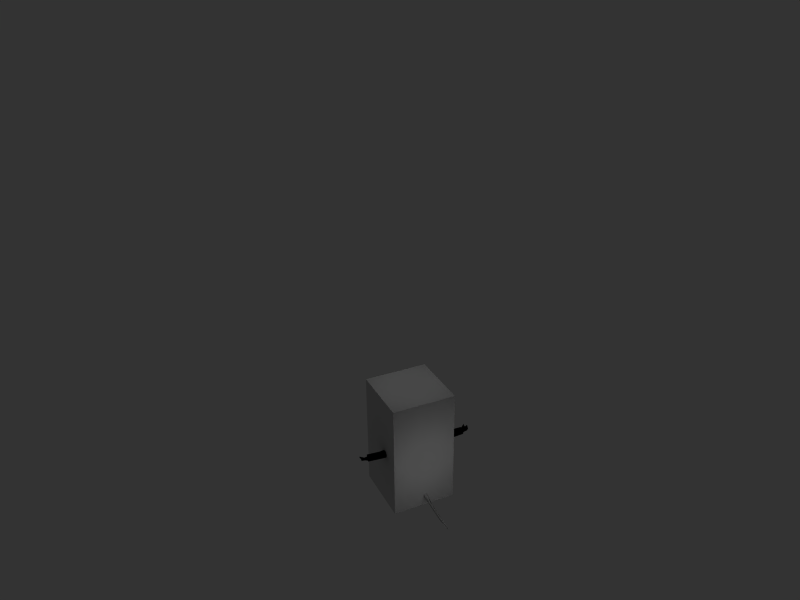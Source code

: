 # Source: rat_backup.blend  (saved by Blender 2.49.2; exported with 4.5.12 LTS)
import bpy
from mathutils import Matrix  # noqa: F401  (used for matrix-valued properties, if any)

bpy.ops.wm.read_factory_settings(use_empty=True)
scene = bpy.context.scene
scene.name = 'Scene'

# ---- collections
col_collection_1 = bpy.data.collections.new('Collection 1'); scene.collection.children.link(col_collection_1)

# ---- materials (node trees are filled in below, after node groups)
mat_nose = bpy.data.materials.new('Nose')
mat_nose.alpha_threshold = 0.0
mat_nose.diffuse_color = (0.0, 0.0, 0.0, 1.0)
mat_nose.roughness = 0.5
mat_nose.line_color = (0.0, 0.0, 0.0, 1.0)
mat_hand = bpy.data.materials.new('Hand')
mat_hand.alpha_threshold = 0.0
mat_hand.diffuse_color = (0.0, 0.0, 0.0, 1.0)
mat_hand.roughness = 0.5
mat_hand.line_color = (0.0, 0.0, 0.0, 1.0)
mat_coat = bpy.data.materials.new('Coat')
mat_coat.alpha_threshold = 0.0
mat_coat.diffuse_color = (0.0, 0.0, 0.0, 1.0)
mat_coat.roughness = 0.5
mat_coat.line_color = (0.0, 0.0, 0.0, 1.0)
mat_hat = bpy.data.materials.new('Hat')
mat_hat.alpha_threshold = 0.0
mat_hat.diffuse_color = (0.0, 0.0, 0.0, 1.0)
mat_hat.roughness = 0.5
mat_hat.line_color = (0.0, 0.0, 0.0, 1.0)
mat_buttons = bpy.data.materials.new('Buttons')
mat_buttons.alpha_threshold = 0.0
mat_buttons.diffuse_color = (0.0, 0.0, 0.0, 1.0)
mat_buttons.roughness = 0.5
mat_buttons.line_color = (0.0, 0.0, 0.0, 1.0)
mat_body = bpy.data.materials.new('Body')
mat_body.alpha_threshold = 0.0
mat_body.roughness = 0.5
mat_body.line_color = (0.0, 0.0, 0.0, 1.0)
mat_eyes = bpy.data.materials.new('Eyes')
mat_eyes.alpha_threshold = 0.0
mat_eyes.diffuse_color = (0.0, 0.0, 0.0, 1.0)
mat_eyes.roughness = 0.5
mat_eyes.line_color = (0.0, 0.0, 0.0, 1.0)
mat_teeth = bpy.data.materials.new('Teeth')
mat_teeth.alpha_threshold = 0.0
mat_teeth.diffuse_color = (1.0, 1.0, 1.0, 1.0)
mat_teeth.roughness = 0.5
mat_teeth.line_color = (0.0, 0.0, 0.0, 1.0)

# ---- material node trees

# ---- world
world_world = bpy.data.worlds.new('World'); scene.world = world_world
world_world.color = (0.2, 0.2, 0.2)
world_world.use_sun_shadow = False
world_world.sun_shadow_jitter_overblur = 0.0
world_world.cycles.sampling_method = 'MANUAL'
world_world.cycles.sample_map_resolution = 256

# ---- cameras
cam_camera = bpy.data.cameras.new('Camera')
cam_camera.passepartout_alpha = 0.2
cam_camera.clip_end = 100.0
cam_camera.lens = 35.0
cam_camera.ortho_scale = 7.314
cam_camera.show_passepartout = False
cam_camera.show_safe_areas = True
cam_camera.dof.focus_distance = 0.0
cam_camera.dof.aperture_fstop = 128.0

# ---- lights
light_lamp_002 = bpy.data.lights.new('Lamp.002', 'SPOT')
light_lamp_002.transmission_factor = 0.0
light_lamp_002.energy = 100.0
light_lamp_002.shadow_buffer_clip_start = 0.5
light_lamp_002.shadow_soft_size = 1.0
light_lamp_002.shadow_maximum_resolution = 0.006
light_lamp_002.use_absolute_resolution = True
light_lamp_002.cycles.use_multiple_importance_sampling = False
light_lamp = bpy.data.lights.new('Lamp', 'SPOT')
light_lamp.transmission_factor = 0.0
light_lamp.energy = 100.0
light_lamp.shadow_buffer_clip_start = 0.5
light_lamp.shadow_soft_size = 1.0
light_lamp.shadow_maximum_resolution = 0.006
light_lamp.use_absolute_resolution = True
light_lamp.cycles.use_multiple_importance_sampling = False
light_lamp_001 = bpy.data.lights.new('Lamp.001', 'SPOT')
light_lamp_001.transmission_factor = 0.0
light_lamp_001.energy = 100.0
light_lamp_001.shadow_buffer_clip_start = 0.5
light_lamp_001.shadow_soft_size = 1.0
light_lamp_001.shadow_maximum_resolution = 0.006
light_lamp_001.use_absolute_resolution = True
light_lamp_001.cycles.use_multiple_importance_sampling = False

# ---- meshes
me_cube = bpy.data.meshes.new('Cube')
me_cube.from_pydata([(1.232, 1.355, -1.011), (1.232, -1.355, -1.011), (-1.232, -1.355, -1.011), (-1.232, 1.355, -1.011), (1.232, 1.355, 1.011), (1.232, -1.355, 1.011), (-1.232, -1.355, 1.011), (-1.232, 1.355, 1.011)], [], [(0, 1, 2, 3), (4, 7, 6, 5), (0, 4, 5, 1), (1, 5, 6, 2), (2, 6, 7, 3), (4, 0, 3, 7)])
me_cube.use_remesh_preserve_volume = False
me_cube.use_remesh_preserve_attributes = False
me_cube.use_mirror_vertex_groups = False
me_cube.update()
me_rat = bpy.data.meshes.new('Rat')
me_rat.from_pydata([(-1.32, 0.1783, 0.04294), (-1.305, 0.2369, 0.01406), (-1.204, 0.26, 0.004878), (-1.255, 0.2138, 0.04305), (-1.26, 0.1891, 0.02847), (-1.173, 0.1902, 0.03807), (-1.183, 0.2256, 0.0001336), (-1.277, 0.2213, -0.0499), (-1.233, 0.2312, -0.04611), (-1.3, 0.2231, 0.009399), (-1.221, 0.228, -0.01841), (-1.31, 0.1694, 0.03104), (-1.312, 0.2332, -0.02019), (-1.23, 0.2521, -0.04653), (-1.28, 0.2469, -0.04493), (-1.248, 0.1492, 0.07498), (-1.228, 0.178, 0.03435), (-1.242, 0.1891, 0.04701), (-1.291, 0.2114, -0.024), (1.213, 0.1798, -0.07495), (1.213, 0.1553, -0.06912), (1.232, 0.133, -0.002053), (1.138, 0.2484, -0.04046), (1.204, 0.2216, -0.04063), (1.086, 0.1979, -0.06682), (1.133, 0.1162, -0.09918), (1.088, 0.2085, -0.08609), (1.114, 0.216, -0.03572), (1.243, 0.1382, 0.01145), (1.18, 0.141, -0.05438), (1.179, 0.209, -0.02362), (1.165, 0.2142, 0.01292), (1.188, 0.1922, -0.03208), (1.153, 0.215, -0.01718), (1.2, 0.1195, -0.0787), (1.135, 0.1845, -0.05112), (1.218, 0.1924, -0.005201), (1.224, 0.1846, -0.02088), (1.182, 0.2413, 0.01016), (1.146, 0.1246, -0.09551), (1.092, 0.2397, 0.0438), (1.139, 0.1179, -0.08956), (1.241, 0.1488, -0.01487), (1.153, 0.2127, -0.06026), (1.192, 0.1894, 0.007006), (0.3124, 0.1412, 0.03268), (0.2964, 0.2481, 0.07904), (0.3643, 0.3322, -0.1186), (1.081, 0.1631, 0.03206), (0.3045, 0.3175, 0.05538), (0.3764, 0.2626, -0.1536), (0.3329, 0.3673, -0.027), (0.3429, 0.1154, -0.05598), (0.3719, 0.171, -0.14), (1.099, 0.2858, 0.006752), (1.079, 0.1474, -0.04509), (1.097, 0.2703, -0.07026), (-0.3188, 0.19, 0.06743), (-0.3314, 0.1412, 0.03134), (-0.3843, 0.3322, -0.1195), (-1.153, 0.1788, 0.0383), (-0.3233, 0.3175, 0.05398), (-0.3967, 0.2626, -0.1545), (-0.3523, 0.3673, -0.0282), (-1.156, 0.2453, 0.06161), (-0.3625, 0.1154, -0.0571), (-0.3921, 0.171, -0.1409), (-1.158, 0.3081, 0.0119), (-1.153, 0.1623, -0.04219), (-1.155, 0.2254, -0.09205), (-1.157, 0.2918, -0.06845), (-0.08473, 0.6845, -0.9394), (-0.3261, 0.6485, -0.6306), (-0.256, 0.5952, -1.228), (0.5175, 0.1188, -0.5568), (0.5769, 0.117, -1.222), (-0.5408, 0.12, -0.5778), (-0.2771, -0.3917, -0.5808), (-0.4004, -0.3514, -0.9796), (-0.5984, 0.1664, -1.22), (-0.06193, 0.575, 0.0915), (0.1207, 0.4762, 0.1867), (0.09541, 0.6899, -1.199), (0.4724, 0.489, -1.209), (-0.2172, -0.3655, -0.3761), (0.3127, 0.6188, -1.112), (-0.2791, -0.1185, 0.4079), (-0.289, -0.1889, 0.2088), (-0.3395, 0.02813, 0.05662), (0.3741, -0.3563, -0.9824), (0.2753, -0.384, -0.7755), (0.4012, -0.2219, -0.7169), (-0.5354, 0.5162, -0.6939), (-0.5011, 0.4829, -1.208), (0.1733, 0.3032, 0.3838), (-0.2, -0.2885, -0.0388), (0.191, -0.3677, -0.3985), (0.2507, -0.007519, 0.2249), (0.3895, 0.3651, -0.1803), (0.1872, 0.6727, -0.5444), (-0.4498, -0.28, -1.241), (0.4179, -0.3332, -1.228), (-0.1852, 0.5742, 0.09949), (-0.1959, 0.375, 0.3869), (0.4761, 0.502, -0.6769), (-0.01048, 0.4213, 0.384), (0.2398, -0.1087, 0.421), (0.1928, -0.304, -0.09784), (-0.006259, 0.6856, -0.7345), (0.2132, 0.1556, 0.4043), (-0.1131, 0.6816, -1.201), (-0.3013, -0.3814, -0.8057), (0.07459, 0.6808, -0.9335), (1.089, 0.2203, -0.03388), (1.09, 0.2248, 0.03271), (1.094, 0.2505, -0.05916), (1.094, 0.254, 0.02639), (-1.156, 0.2613, -0.06227), (-1.155, 0.2313, -0.07178), (-1.159, 0.2253, 0.04802), (-1.154, 0.2095, 0.04544), (-1.154, 0.2099, 0.01741), (-1.156, 0.2587, 0.02249), (-1.155, 0.228, -0.001901), (0.09326, 0.06847, 0.8074), (0.06926, 0.06324, 0.8627), (0.1312, 0.1092, 0.8293), (0.008964, 0.04073, 0.8568), (0.1486, 0.1595, 0.8565), (-0.07872, 0.08555, 0.9292), (0.1427, 0.2119, 0.8848), (-0.1211, 0.1218, 0.8369), (0.1145, 0.2583, 0.9099), (-0.007944, 0.1457, 0.9931), (0.06827, 0.2917, 0.9279), (-0.02167, 0.2154, 0.9867), (0.01102, 0.307, 0.9361), (-0.01237, 0.06263, 0.8049), (-0.04851, 0.3019, 0.9333), (0.08621, 0.175, 0.9572), (-0.1013, 0.277, 0.9199), (-0.117, 0.1044, 0.8664), (0.1209, 0.1348, 0.8827), (-0.1468, 0.2248, 0.8917), (0.1041, 0.108, 0.8294), (0.0386, 0.1582, 0.9895), (-0.1556, 0.1462, 0.8493), (-0.1208, 0.1971, 0.8912), (0.05083, 0.2722, 0.918), (-0.06, 0.05338, 0.8633), (-0.08986, 0.0597, 0.8026), (-0.004122, 0.07284, 0.9532), (-0.01904, 0.0385, 0.7912), (0.1122, 0.2233, 0.8912), (0.0405, 0.04365, 0.794), (-0.09471, 0.1593, 0.9603), (-0.1309, 0.09816, 0.8234), (-0.06642, 0.2511, 0.9444), (0.06549, 0.2435, 0.9471), (0.00173, 0.2657, 0.9524), (0.0793, 0.1009, 0.938), (-0.05459, 0.1313, 0.9783), (-0.08716, 0.2604, 0.9117), (0.01553, -0.2066, -0.6207), (-0.01422, -0.2094, -0.6503), (-0.009666, -0.2405, -0.6197), (-0.01422, -0.2039, -0.5911), (-0.04397, -0.2066, -0.6207), (0.02008, -0.1946, -0.4415), (-0.009666, -0.1998, -0.4708), (-0.009666, -0.236, -0.434), (-0.009666, -0.1893, -0.4122), (-0.03941, -0.1946, -0.4415), (0.01894, -0.1625, -0.2548), (-0.0108, -0.1689, -0.2838), (-0.0108, -0.2036, -0.2457), (-0.0108, -0.1561, -0.2258), (-0.04055, -0.1625, -0.2548), (0.02008, -0.1194, -0.08396), (-0.009666, -0.1258, -0.113), (-0.009666, -0.1605, -0.07489), (-0.009666, -0.113, -0.05492), (-0.03941, -0.1194, -0.08396), (-0.08649, -0.03481, 0.5662), (-0.08646, -0.07401, 0.4099), (0.07088, -0.01256, 0.555), (-0.01954, -0.07245, 0.4221), (0.007204, -0.07401, 0.4099), (-0.01978, -0.05309, 0.3973), (-0.09062, -0.05461, 0.3946), (-0.02279, -0.01256, 0.555), (0.007175, -0.03481, 0.5662), (0.003041, -0.05461, 0.3946), (-0.07972, -0.01073, 0.554), (0.07674, -0.03134, 0.5666), (-0.05263, -0.08456, 0.3855), (0.01395, -0.01073, 0.554), (0.07412, -0.07245, 0.4221), (0.04103, -0.08456, 0.3855), (0.07388, -0.05309, 0.3983), (-0.01693, -0.03134, 0.5666), (0.002048, -0.7167, 0.4875), (0.01259, -0.6949, 0.5627), (-0.004442, -0.6134, 0.584), (-0.04499, -0.7029, 0.4601), (0.0247, -0.5964, 0.4599), (-0.07581, -0.576, 0.5026), (-0.03633, -0.6747, 0.5837), (0.04625, -0.605, 0.528), (-0.04646, -0.7199, 0.5208), (-0.08356, -0.672, 0.4625), (0.04391, -0.6598, 0.5508), (-0.02928, -0.625, 0.4305), (-0.01502, -0.6733, 0.4333), (0.05153, -0.6668, 0.477), (-0.09313, -0.671, 0.5503), (-0.1884, -0.03912, 0.7038), (-0.236, -0.003727, 0.7093), (-0.1197, 0.02346, 0.7811), (-0.1894, -0.0002968, 0.7899), (-0.2663, 0.03954, 0.7505), (-0.1185, -0.03934, 0.7143), (-0.09429, 0.04445, 0.749), (-0.2533, 0.009365, 0.7599), (-0.214, 0.06659, 0.7817), (-0.1174, -0.02671, 0.7542), (-0.08208, 0.001409, 0.7102), (0.1755, -0.04813, 0.7242), (0.1021, 0.02346, 0.7834), (0.1717, -0.0002968, 0.7922), (0.2486, 0.03954, 0.7528), (0.1008, -0.03934, 0.7166), (0.0766, 0.04445, 0.7513), (0.2356, 0.009365, 0.7622), (0.1964, 0.06659, 0.784), (0.09968, -0.02671, 0.7565), (0.06439, 0.001409, 0.7125), (0.03025, 0.09995, 0.3731), (-0.176, 0.3824, 0.8132), (0.3404, 0.2012, 1.051), (0.2333, 0.3526, 0.4748), (-0.133, -0.2671, 0.5512), (-0.2939, 0.1646, 1.219), (-0.166, 0.4373, 0.4577), (0.3199, 0.2815, 0.7797), (-0.1125, 0.03965, 0.4638), (-0.07793, 0.08831, 0.5864), (0.02077, 0.1494, 0.8113), (0.09829, 0.2782, 0.855), (0.1034, 0.05618, 0.5648), (-0.3294, 0.3175, 0.7984), (-0.02358, 0.3849, 0.7686), (0.01776, -0.5697, 0.5206), (-0.368, 0.1953, 1.051), (0.2816, 0.2296, 0.5098), (0.3298, 0.1878, 0.8132), (0.04211, -0.1263, 0.5569), (0.03243, 0.34, 0.3668), (0.1244, 0.1329, 0.3827), (-0.3502, 0.1947, 0.8204), (-0.1189, -0.07867, 0.5101), (-0.09511, 0.4715, 0.5262), (-0.1007, 0.09083, 0.3741), (0.1331, -0.01817, 0.4957), (-0.1914, -0.1908, 0.6618), (-0.1149, 0.302, 0.8259), (-0.03482, -0.5678, 0.4796), (0.06321, 0.3177, 0.7911), (-0.2789, 0.2748, 0.4337), (0.1848, 0.4186, 0.6711), (-0.004059, 0.1206, 0.3675), (0.1369, 0.3709, 0.8248), (0.01639, 0.2273, 0.8095), (0.2253, 0.2139, 1.156), (-0.1649, 0.04974, 0.4334), (0.2305, 0.007201, 0.6041), (0.1474, -0.2991, 0.7259), (0.09221, -0.3284, 0.626), (-0.08615, -0.5829, 0.5534), (-0.2188, 0.1796, 0.8766), (-0.3623, 0.1293, 1.245), (0.3176, 0.1334, 1.263), (-0.02655, 0.2996, 0.345), (0.08467, -0.3493, 0.7633), (-0.2604, 0.3506, 0.451), (-0.3027, 0.08655, 0.6468), (0.1999, 0.1908, 0.8896), (0.09181, 0.04208, 0.478), (0.04312, -0.5297, 0.6333), (0.02821, -0.2982, 0.5743), (-0.2763, 0.2785, 1.107), (-0.1301, 0.2693, 0.8618), (0.2519, 0.2756, 1.12), (0.2184, -0.003727, 0.7116), (-0.004671, 0.2683, 0.8642), (0.1933, 0.2941, 0.3965), (-0.1149, -0.3497, 0.7572), (-0.1024, -0.6445, 0.5092), (-0.106, -0.5219, 0.6338), (-0.138, -0.01018, 0.2727), (-0.1247, -0.05425, 0.1881), (-0.01479, -0.03836, 0.2153), (0.09861, -0.08032, 0.09146), (-0.0031, -0.0459, 0.143), (-0.07913, -0.01457, 0.23), (0.1019, -0.01549, 0.2701), (-0.02797, -0.07045, 0.1526), (0.08998, -0.0547, 0.1882), (-0.1293, -0.07309, 0.0954), (-0.3139, 0.4012, -1.182), (-0.2975, -0.03171, -1.304), (-0.4158, 0.5004, -0.9345), (-0.4117, -0.2326, -1.27), (-0.4282, -0.02924, -1.265), (-0.4349, 0.1787, -1.091), (-0.3443, -0.2731, -1.245), (-0.4323, -0.06567, -0.7503), (-0.4055, 0.3766, -1.176), (0.4206, -0.03911, -0.6976), (0.4121, 0.1985, -1.074), (0.368, 0.3989, -1.161), (0.3843, -0.03397, -1.283), (0.3924, 0.4929, -0.9126), (0.2702, -0.2348, -1.248), (0.2537, -0.0315, -1.243), (0.2469, 0.1764, -1.07), (0.3375, -0.2754, -1.224), (0.2764, 0.3743, -1.154), (0.1454, 0.003964, -1.043), (-0.06204, -0.09349, -0.9626), (-0.04978, -0.2262, -0.8027), (-0.07938, 0.04548, 0.3155), (-0.02337, 0.1876, 0.409), (0.06189, 0.08223, 0.3512), (-0.005199, 0.2116, -1.109), (-0.2423, 0.2023, 0.1849), (-0.1072, 0.3238, 0.3267), (-0.2698, -0.01925, -0.1486), (-0.09316, -0.1435, -0.1023), (-0.001051, 0.4052, 0.1832), (0.2118, -0.1263, -0.8791), (0.1129, -0.2168, -0.5319), (0.2603, -0.1319, -0.5468), (0.2166, 0.1973, 0.1849), (0.06521, 0.285, 0.3731), (-0.1482, 0.1429, 0.3224), (0.07547, -0.02627, 0.2055), (-0.27, -0.1559, -0.5749), (0.266, 0.4981, -0.9133), (0.3512, 0.01817, -0.6026), (0.2781, -0.06311, -0.7238), (0.1819, 0.3564, -1.044), (0.2477, 0.1077, -0.9743), (0.3218, 0.07419, -0.9156), (0.399, 0.06934, -0.5148), (-0.171, 0.3956, -1.043), (-0.2697, 0.2008, -1.096), (-0.3205, -0.04684, -0.7297), (-0.2894, 0.5351, -0.9338), (-0.2646, -0.1056, -0.8753), (-0.05268, 0.4708, -1.01), (-0.02393, 1.397, -1.123), (-0.01823, 1.798, -1.129), (0.0001026, 0.7991, -1.106), (-0.007384, 1.432, -1.172), (-0.02647, 0.82, -1.057), (-0.06377, 0.9463, -1.133), (-0.05412, 0.512, -0.9289), (0.05127, 0.4959, -0.9483), (0.6978, 0.3035, -0.07771), (0.6979, 0.2567, -0.1027), (0.6976, 0.1576, -0.0332), (0.698, 0.195, -0.09303), (0.6974, 0.175, 0.02988), (0.6972, 0.2469, 0.06287), (0.6972, 0.2936, 0.04606), (0.6975, 0.3271, -0.01257), (0.803, 0.2983, -0.07419), (0.8031, 0.2556, -0.09697), (0.8028, 0.1652, -0.03355), (0.8032, 0.1993, -0.08817), (0.8024, 0.2467, 0.05415), (0.8026, 0.181, 0.02403), (0.8027, 0.3199, -0.01472), (0.8024, 0.2893, 0.0388), (-0.7317, 0.2565, -0.1147), (-0.732, 0.1868, -0.1038), (-0.7335, 0.2983, 0.0535), (-0.7328, 0.3362, -0.0128), (-0.7326, 0.1445, -0.03612), (-0.7338, 0.2013, 0.06429), (-0.732, 0.3095, -0.08645), (-0.7334, 0.1642, 0.03521), (-0.8294, 0.2552, -0.1006), (-0.8297, 0.1902, -0.09046), (-0.8305, 0.3296, -0.005533), (-0.8311, 0.2942, 0.05636), (-0.8302, 0.1507, -0.0273), (-0.8313, 0.2037, 0.06643), (-0.8297, 0.3046, -0.07429), (-0.831, 0.169, 0.03928), (-1.338, 0.1582, -0.0359), (-1.261, 0.2058, 0.001377), (0.5476, 0.1037, -1.224), (0.4431, 0.4756, -1.211), (0.06029, 0.6643, -0.9335), (0.09285, 0.6611, -1.201), (-0.08846, 0.6659, -0.9394), (-0.003733, 0.654, -0.7168), (-0.2355, 0.5803, -1.228), (-0.1097, 0.6549, -1.201), (-0.4806, 0.468, -1.208), (-0.5779, 0.1515, -1.22), (-0.3605, -0.3514, -0.9796), (-0.4196, -0.2874, -1.241), (-0.2487, -0.3917, -0.5808), (-0.1887, -0.3655, -0.3761), (-0.1715, -0.2885, -0.0388), (-0.2671, -0.3814, -0.8057), (-0.2606, -0.1889, 0.2088), (0.3285, -0.3677, -0.9824), (0.2297, -0.3954, -0.7755), (0.3804, -0.3455, -1.229), (0.1472, -0.3154, -0.09784), (0.1455, -0.3791, -0.3985), (-0.1665, 0.3477, 0.3884), (-0.005927, 0.3877, 0.3859), (0.2025, -0.09563, 0.4195), (0.1877, 0.1577, 0.4035), (0.1532, 0.2855, 0.3857), (-0.2446, -0.09912, 0.4073), (-0.4336, 0.0565, -0.9209), (-0.3646, 0.03536, -0.6058), (-0.256, 0.09154, 0.01815), (-0.1733, 0.353, 0.184), (0.125, 0.3603, 0.184), (0.2696, 0.1079, 0.08156), (0.4164, 0.0797, -0.8859), (-0.1556, 0.1508, 0.8402), (0.1486, 0.1641, 0.8473), (0.09326, 0.07306, 0.7982), (0.1145, 0.2629, 0.9007), (-0.1107, 0.2642, 0.9016), (0.01102, 0.3116, 0.9269), (-0.107, 0.08391, 0.8055), (-0.01904, 0.04309, 0.782), (0.1679, -0.0791, -0.1089), (0.3126, 0.03667, -0.1544)], [], [(361, 364, 362), (364, 366, 362), (366, 361, 362), (363, 364, 361), (366, 364, 363), (361, 366, 365), (363, 361, 365), (360, 366, 363), (366, 367, 365), (85, 82, 112), (85, 83, 82), (368, 363, 365), (73, 71, 110), (367, 366, 360), (99, 85, 112), (83, 85, 104), (360, 363, 368), (368, 365, 367), (71, 73, 72), (99, 104, 85), (99, 112, 108), (72, 108, 71), (72, 73, 93), (348, 322, 320), (320, 327, 348), (72, 99, 108), (408, 368, 367), (351, 408, 348), (351, 368, 408), (75, 83, 104), (355, 408, 367), (355, 358, 408), (351, 360, 368), (320, 322, 319), (355, 367, 360), (311, 358, 309), (351, 355, 360), (309, 317, 311), (72, 93, 92), (351, 348, 325), (327, 320, 324), (327, 324, 348), (309, 358, 356), (334, 355, 351), (358, 355, 356), (72, 80, 99), (99, 98, 104), (319, 321, 320), (93, 79, 92), (325, 348, 324), (317, 309, 313), (317, 313, 311), (324, 320, 321), (351, 325, 352), (74, 75, 104), (334, 359, 355), (334, 351, 328), (356, 310, 309), (355, 359, 356), (353, 325, 319), (63, 72, 92), (351, 352, 328), (314, 311, 313), (72, 102, 80), (99, 80, 81), (313, 309, 310), (99, 81, 98), (98, 74, 104), (325, 353, 352), (325, 326, 319), (329, 359, 334), (102, 72, 63), (334, 328, 329), (326, 321, 319), (76, 92, 79), (323, 325, 324), (328, 352, 353), (324, 321, 323), (314, 315, 356), (326, 325, 323), (315, 310, 356), (92, 59, 63), (56, 377, 383), (54, 56, 383), (51, 47, 98), (115, 56, 54), (74, 91, 75), (76, 59, 92), (369, 383, 377), (56, 378, 377), (312, 314, 313), (98, 50, 74), (81, 51, 98), (369, 376, 383), (115, 26, 56), (98, 47, 50), (353, 340, 328), (47, 51, 369), (369, 51, 376), (115, 54, 116), (26, 378, 56), (370, 369, 377), (43, 115, 22), (22, 115, 116), (323, 321, 326), (54, 383, 384), (370, 47, 369), (23, 22, 38), (22, 23, 43), (370, 377, 378), (376, 384, 383), (26, 115, 43), (105, 80, 102), (54, 40, 116), (38, 22, 40), (313, 310, 312), (23, 19, 43), (22, 116, 40), (50, 47, 370), (40, 54, 384), (38, 37, 23), (376, 375, 384), (30, 33, 27), (113, 24, 27), (51, 49, 376), (20, 19, 23), (101, 75, 91), (32, 23, 37), (26, 380, 378), (38, 40, 31), (356, 359, 316), (380, 370, 378), (23, 32, 20), (35, 30, 27), (36, 37, 38), (27, 114, 113), (33, 114, 27), (27, 24, 35), (43, 39, 26), (318, 350, 353), (32, 30, 35), (30, 44, 33), (81, 49, 51), (31, 114, 33), (105, 81, 80), (19, 34, 43), (31, 33, 44), (114, 31, 40), (376, 49, 375), (29, 35, 43), (24, 26, 25), (43, 35, 39), (55, 26, 24), (372, 50, 370), (350, 340, 353), (113, 55, 24), (31, 28, 38), (28, 36, 38), (40, 384, 381), (74, 50, 53), (42, 32, 37), (32, 35, 29), (375, 381, 384), (32, 21, 30), (20, 34, 19), (372, 370, 380), (35, 24, 41), (26, 55, 380), (43, 34, 29), (20, 32, 34), (328, 330, 329), (315, 314, 312), (113, 114, 48), (30, 21, 44), (39, 25, 26), (37, 36, 28), (44, 28, 31), (114, 40, 48), (34, 32, 29), (25, 41, 24), (42, 21, 32), (41, 39, 35), (37, 28, 42), (113, 48, 55), (40, 381, 48), (375, 374, 381), (354, 349, 318), (21, 28, 44), (53, 50, 372), (41, 25, 39), (312, 310, 315), (379, 372, 380), (380, 55, 379), (81, 46, 49), (21, 42, 28), (349, 350, 318), (102, 63, 103), (49, 46, 375), (375, 46, 374), (48, 381, 382), (48, 379, 55), (374, 373, 381), (76, 79, 78), (74, 53, 52), (371, 372, 379), (328, 340, 330), (48, 382, 379), (381, 373, 382), (103, 105, 102), (76, 62, 59), (382, 371, 379), (63, 59, 391), (349, 354, 342), (329, 330, 359), (79, 100, 78), (46, 373, 374), (373, 371, 382), (52, 53, 372), (81, 94, 46), (52, 372, 371), (94, 81, 105), (349, 342, 350), (61, 63, 388), (59, 62, 385), (357, 316, 359), (63, 391, 388), (350, 342, 340), (59, 385, 391), (66, 62, 76), (63, 61, 103), (45, 371, 373), (46, 45, 373), (388, 391, 399), (45, 52, 371), (62, 66, 385), (388, 399, 395), (61, 388, 387), (391, 393, 399), (336, 344, 339), (243, 261, 257), (101, 91, 89), (391, 385, 393), (387, 388, 395), (257, 261, 240), (74, 52, 97), (357, 359, 347), (261, 269, 240), (67, 395, 399), (282, 243, 257), (61, 57, 103), (393, 70, 399), (57, 61, 387), (340, 342, 341), (257, 240, 295), (387, 395, 396), (385, 66, 386), (385, 386, 393), (340, 341, 330), (67, 399, 70), (282, 257, 295), (74, 96, 91), (67, 396, 395), (282, 284, 243), (109, 45, 46), (330, 347, 359), (94, 109, 46), (88, 66, 76), (69, 70, 393), (393, 386, 394), (66, 65, 386), (295, 240, 254), (69, 393, 394), (390, 387, 396), (261, 238, 269), (432, 347, 337), (117, 70, 69), (243, 250, 261), (57, 387, 390), (89, 91, 90), (122, 70, 117), (240, 269, 244), (70, 64, 67), (52, 45, 97), (64, 396, 67), (336, 332, 344), (268, 284, 282), (117, 69, 118), (118, 13, 117), (282, 295, 258), (386, 389, 394), (2, 117, 13), (386, 65, 389), (122, 64, 70), (122, 117, 2), (390, 396, 398), (103, 57, 88), (163, 165, 164), (96, 74, 97), (118, 8, 13), (57, 392, 58), (284, 250, 243), (64, 398, 396), (335, 345, 336), (164, 165, 167), (343, 344, 333), (88, 65, 66), (58, 389, 65), (13, 8, 14), (240, 244, 254), (57, 390, 392), (68, 69, 394), (118, 10, 8), (12, 13, 14), (394, 389, 397), (2, 13, 1), (295, 254, 258), (118, 123, 6), (165, 163, 166), (118, 69, 68), (14, 8, 7), (118, 6, 10), (58, 392, 389), (238, 271, 269), (76, 78, 77), (165, 166, 167), (12, 1, 13), (88, 57, 58), (345, 332, 336), (68, 394, 397), (122, 2, 3), (118, 68, 123), (64, 122, 119), (390, 398, 400), (10, 18, 8), (8, 18, 7), (250, 238, 261), (392, 397, 389), (390, 400, 392), (88, 58, 65), (97, 45, 109), (6, 123, 121), (10, 6, 18), (1, 3, 2), (392, 400, 397), (262, 268, 282), (330, 338, 347), (1, 12, 9), (401, 14, 7), (123, 68, 121), (12, 14, 401), (402, 18, 6), (64, 119, 120), (333, 344, 332), (341, 338, 330), (119, 122, 17), (282, 258, 237), (60, 398, 64), (268, 250, 284), (121, 5, 6), (238, 251, 271), (60, 400, 398), (18, 402, 9), (122, 3, 17), (60, 397, 400), (270, 282, 237), (251, 267, 271), (7, 18, 401), (60, 64, 120), (91, 96, 90), (76, 84, 88), (120, 5, 121), (16, 402, 6), (9, 12, 401), (60, 68, 397), (120, 121, 60), (270, 262, 282), (121, 68, 60), (4, 9, 402), (5, 16, 6), (9, 401, 18), (9, 0, 1), (168, 170, 169), (169, 170, 172), (343, 333, 346), (269, 271, 292), (1, 0, 3), (170, 168, 171), (347, 338, 337), (16, 4, 402), (170, 171, 172), (15, 120, 119), (3, 4, 17), (4, 11, 9), (238, 265, 251), (4, 3, 11), (4, 16, 17), (251, 265, 267), (120, 15, 5), (11, 0, 9), (15, 119, 17), (269, 239, 244), (254, 244, 255), (3, 0, 11), (84, 76, 77), (5, 15, 16), (345, 337, 331), (331, 332, 345), (16, 15, 17), (173, 175, 174), (174, 175, 177), (175, 173, 176), (331, 333, 332), (341, 346, 338), (175, 176, 177), (258, 254, 275), (78, 111, 77), (337, 338, 331), (86, 103, 88), (262, 274, 268), (265, 294, 267), (258, 287, 237), (267, 294, 248), (269, 292, 239), (178, 180, 179), (271, 267, 273), (346, 333, 331), (179, 180, 182), (268, 259, 250), (245, 270, 237), (180, 178, 181), (180, 181, 182), (254, 255, 275), (270, 245, 262), (338, 346, 331), (106, 97, 109), (302, 307, 303), (248, 294, 272), (291, 294, 265), (303, 307, 305), (303, 306, 302), (244, 239, 255), (305, 301, 303), (250, 290, 238), (302, 306, 307), (303, 304, 308), (303, 301, 304), (307, 301, 305), (132, 134, 148), (308, 306, 303), (267, 248, 273), (134, 136, 162), (272, 294, 291), (258, 263, 287), (237, 287, 249), (136, 138, 162), (286, 248, 272), (134, 162, 148), (301, 307, 300), (299, 304, 301), (308, 304, 300), (300, 307, 306), (132, 148, 153), (237, 249, 246), (306, 308, 300), (237, 246, 245), (271, 273, 292), (299, 300, 304), (138, 140, 162), (285, 259, 268), (300, 299, 301), (245, 274, 262), (153, 130, 132), (107, 96, 97), (162, 159, 148), (148, 158, 153), (258, 275, 263), (148, 159, 158), (162, 157, 159), (140, 143, 162), (255, 239, 286), (279, 272, 291), (286, 272, 247), (128, 130, 153), (242, 265, 238), (234, 255, 286), (106, 107, 97), (159, 135, 158), (158, 139, 153), (88, 84, 95), (157, 135, 159), (162, 147, 157), (247, 272, 279), (162, 143, 147), (144, 128, 153), (230, 275, 255), (230, 255, 234), (247, 234, 286), (153, 139, 142), (153, 142, 144), (264, 268, 274), (281, 248, 286), (242, 291, 265), (259, 253, 250), (87, 88, 95), (135, 145, 158), (250, 253, 290), (126, 128, 144), (143, 146, 147), (158, 145, 139), (246, 260, 245), (192, 199, 198), (157, 155, 135), (290, 242, 238), (147, 155, 157), (192, 196, 199), (287, 256, 249), (197, 198, 199), (86, 88, 87), (196, 185, 199), (264, 285, 268), (198, 187, 192), (249, 256, 246), (194, 197, 199), (194, 199, 185), (189, 188, 195), (273, 248, 281), (232, 234, 247), (189, 193, 188), (186, 195, 188), (147, 146, 131), (193, 190, 188), (124, 126, 144), (187, 191, 192), (196, 192, 191), (230, 293, 275), (224, 247, 279), (194, 185, 196), (239, 281, 286), (195, 184, 189), (200, 186, 188), (200, 188, 190), (198, 197, 191), (292, 281, 239), (142, 139, 160), (198, 191, 187), (259, 224, 279), (222, 232, 247), (144, 142, 125), (233, 230, 234), (197, 194, 191), (131, 141, 147), (259, 279, 253), (135, 133, 145), (194, 196, 191), (189, 184, 183), (279, 291, 242), (193, 189, 183), (220, 259, 285), (200, 190, 193), (141, 155, 147), (131, 146, 156), (124, 144, 137), (139, 145, 160), (195, 186, 183), (155, 161, 135), (222, 247, 224), (184, 195, 183), (233, 293, 230), (292, 273, 281), (228, 234, 232), (161, 133, 135), (186, 200, 183), (200, 193, 183), (142, 160, 125), (229, 233, 234), (131, 156, 150), (246, 256, 260), (124, 137, 154), (220, 224, 259), (131, 150, 137), (245, 241, 274), (144, 127, 137), (229, 234, 228), (222, 236, 232), (228, 232, 236), (144, 125, 127), (137, 149, 131), (131, 149, 141), (154, 137, 152), (227, 293, 233), (141, 129, 155), (137, 150, 152), (151, 145, 133), (222, 226, 236), (145, 151, 160), (129, 161, 155), (217, 220, 285), (227, 233, 229), (263, 277, 287), (228, 236, 235), (218, 222, 224), (161, 151, 133), (125, 160, 151), (218, 226, 222), (137, 127, 149), (229, 228, 235), (141, 149, 129), (235, 236, 231), (125, 151, 127), (279, 242, 253), (129, 151, 161), (229, 235, 227), (223, 224, 220), (235, 231, 227), (127, 151, 149), (149, 151, 129), (260, 241, 245), (263, 275, 276), (219, 218, 224), (218, 225, 226), (223, 220, 217), (219, 224, 223), (287, 289, 256), (253, 280, 290), (225, 221, 226), (219, 225, 218), (216, 223, 217), (275, 293, 276), (217, 285, 264), (216, 219, 223), (221, 225, 216), (225, 219, 216), (280, 242, 290), (241, 264, 274), (227, 276, 293), (256, 289, 260), (253, 242, 280), (216, 217, 264), (287, 277, 289), (226, 283, 236), (231, 236, 283), (227, 231, 283), (289, 241, 260), (263, 276, 277), (221, 296, 226), (216, 296, 221), (216, 264, 296), (227, 283, 276), (226, 296, 283), (289, 266, 241), (278, 264, 241), (289, 277, 266), (277, 276, 252), (296, 264, 298), (276, 283, 288), (206, 241, 266), (277, 252, 266), (298, 264, 278), (206, 278, 241), (288, 283, 296), (276, 288, 252), (298, 288, 296), (266, 252, 205), (212, 266, 205), (212, 206, 266), (205, 252, 208), (203, 252, 288), (212, 205, 214), (205, 208, 214), (298, 203, 288), (252, 203, 208), (212, 210, 206), (278, 203, 298), (206, 297, 278), (212, 214, 213), (213, 210, 212), (206, 210, 297), (214, 208, 211), (208, 203, 211), (278, 207, 203), (278, 297, 215), (213, 214, 201), (204, 210, 213), (210, 215, 297), (214, 211, 202), (215, 207, 278), (204, 213, 201), (211, 203, 202), (214, 202, 201), (202, 203, 207), (204, 209, 210), (209, 215, 210), (201, 209, 204), (209, 207, 215), (201, 202, 209), (202, 207, 209), (316, 431, 356), (431, 314, 356), (412, 431, 414), (316, 418, 413), (357, 432, 316), (432, 357, 347), (335, 433, 345), (433, 337, 345), (335, 425, 430), (339, 434, 336), (434, 335, 336), (335, 434, 425), (339, 429, 426), (343, 435, 344), (435, 339, 344), (339, 435, 429), (346, 436, 343), (423, 427, 436), (318, 420, 421), (319, 437, 353), (437, 318, 353), (403, 422, 437), (322, 348, 404), (311, 314, 431), (319, 322, 437), (348, 408, 405), (348, 405, 406), (348, 406, 404), (358, 407, 408), (358, 409, 407), (407, 409, 410), (311, 411, 358), (411, 409, 358), (322, 404, 437), (404, 403, 437), (318, 437, 420), (437, 422, 420), (318, 421, 424), (318, 424, 354), (424, 423, 436), (337, 433, 417), (433, 419, 417), (337, 417, 416), (337, 416, 432), (416, 415, 432), (316, 432, 415), (316, 415, 418), (316, 413, 431), (413, 414, 431), (311, 431, 412), (311, 412, 411), (90, 96, 421), (96, 424, 421), (96, 107, 423), (96, 423, 424), (101, 89, 422), (89, 420, 422), (89, 90, 420), (90, 421, 420), (87, 95, 419), (95, 417, 419), (77, 111, 418), (77, 418, 415), (95, 84, 416), (95, 416, 417), (84, 77, 415), (84, 415, 416), (78, 100, 414), (78, 414, 413), (111, 78, 413), (111, 413, 418), (100, 79, 412), (100, 412, 414), (79, 93, 411), (79, 411, 412), (93, 73, 411), (73, 409, 411), (73, 110, 410), (73, 410, 409), (110, 71, 407), (110, 407, 410), (71, 108, 407), (108, 408, 407), (108, 112, 405), (108, 405, 408), (112, 82, 405), (82, 406, 405), (75, 101, 403), (101, 422, 403), (82, 83, 404), (82, 404, 406), (83, 75, 404), (75, 403, 404), (130, 128, 439), (134, 132, 441), (150, 156, 444), (143, 140, 442), (126, 124, 440), (138, 136, 443), (154, 152, 445), (163, 164, 166), (164, 167, 166), (168, 169, 171), (169, 172, 171), (178, 179, 181), (179, 182, 181), (173, 174, 176), (174, 177, 176), (440, 445, 441), (440, 441, 439), (441, 445, 444), (441, 444, 443), (438, 442, 444), (442, 443, 444), (152, 150, 445), (150, 444, 445), (136, 134, 443), (134, 441, 443), (132, 130, 441), (130, 439, 441), (140, 138, 442), (138, 443, 442), (128, 126, 439), (126, 440, 439), (146, 143, 438), (143, 442, 438), (124, 154, 440), (154, 445, 440), (156, 146, 438), (156, 438, 444), (343, 436, 427), (343, 427, 428), (343, 428, 429), (343, 429, 435), (339, 426, 434), (426, 425, 434), (335, 430, 419), (335, 419, 433), (94, 105, 426), (94, 426, 429), (103, 86, 430), (103, 430, 425), (109, 94, 429), (109, 429, 428), (106, 109, 427), (109, 428, 427), (105, 103, 425), (105, 425, 426), (107, 106, 427), (107, 427, 423), (86, 87, 419), (86, 419, 430), (342, 446, 341), (446, 346, 341), (436, 447, 424), (447, 354, 424), (354, 447, 342), (346, 446, 447), (346, 447, 436), (342, 447, 446)])
me_rat.polygons.foreach_set('use_smooth', [1, 1, 1, 1, 1, 1, 1, 1, 1, 1, 1, 1, 1, 1, 1, 1, 1, 1, 1, 1, 1, 1, 1, 1, 1, 1, 1, 1, 1, 1, 1, 1, 1, 1, 1, 1, 1, 1, 1, 1, 1, 1, 1, 1, 1, 1, 1, 1, 1, 1, 1, 1, 1, 1, 1, 1, 1, 1, 1, 1, 1, 1, 1, 1, 1, 1, 1, 1, 1, 1, 1, 1, 1, 1, 1, 1, 1, 1, 1, 1, 1, 1, 1, 1, 1, 1, 1, 1, 1, 1, 1, 1, 1, 1, 1, 1, 1, 1, 1, 1, 1, 1, 1, 1, 1, 1, 1, 1, 1, 1, 1, 1, 1, 1, 1, 1, 1, 1, 1, 1, 1, 1, 1, 1, 1, 1, 1, 1, 1, 1, 1, 1, 1, 1, 1, 1, 1, 1, 1, 1, 1, 1, 1, 1, 1, 1, 1, 1, 1, 1, 1, 1, 1, 1, 1, 1, 1, 1, 1, 1, 1, 1, 1, 1, 1, 1, 1, 1, 1, 1, 1, 1, 1, 1, 1, 1, 1, 1, 1, 1, 1, 1, 1, 1, 1, 1, 1, 1, 1, 1, 1, 1, 1, 1, 1, 1, 1, 1, 1, 1, 1, 1, 1, 1, 1, 1, 1, 1, 1, 1, 1, 1, 1, 1, 1, 1, 1, 1, 1, 1, 1, 1, 1, 1, 1, 1, 1, 1, 1, 1, 1, 1, 1, 1, 1, 1, 1, 1, 1, 1, 1, 1, 1, 1, 1, 1, 1, 1, 1, 1, 1, 1, 1, 1, 1, 1, 1, 1, 1, 1, 1, 1, 1, 1, 1, 1, 1, 1, 1, 1, 1, 1, 1, 1, 1, 1, 1, 1, 1, 1, 1, 1, 1, 1, 1, 1, 1, 1, 1, 1, 1, 1, 1, 1, 1, 1, 0, 1, 1, 1, 1, 1, 1, 0, 1, 1, 1, 1, 1, 1, 1, 1, 1, 1, 1, 1, 1, 0, 1, 1, 1, 1, 1, 1, 0, 1, 1, 1, 1, 1, 1, 1, 1, 1, 1, 1, 1, 1, 1, 1, 1, 1, 1, 1, 1, 1, 1, 1, 1, 1, 1, 1, 1, 1, 1, 1, 1, 1, 1, 1, 1, 1, 1, 1, 1, 1, 1, 1, 1, 1, 1, 1, 1, 1, 1, 1, 1, 1, 1, 1, 1, 0, 0, 1, 1, 1, 0, 1, 1, 0, 1, 1, 1, 1, 1, 1, 1, 1, 1, 1, 1, 1, 1, 1, 1, 1, 1, 1, 0, 0, 0, 1, 1, 0, 1, 1, 1, 1, 1, 1, 1, 1, 1, 0, 1, 1, 0, 1, 1, 0, 0, 1, 1, 1, 1, 1, 1, 1, 1, 1, 1, 1, 1, 1, 1, 1, 1, 1, 1, 1, 1, 1, 1, 1, 1, 1, 1, 1, 1, 1, 1, 1, 1, 1, 1, 1, 1, 1, 1, 1, 1, 1, 1, 1, 1, 1, 1, 1, 1, 1, 1, 1, 1, 1, 1, 1, 1, 1, 1, 1, 1, 1, 1, 1, 1, 1, 1, 1, 1, 1, 1, 1, 1, 1, 1, 1, 1, 1, 1, 1, 1, 1, 1, 1, 1, 1, 1, 1, 1, 1, 1, 1, 1, 1, 1, 1, 1, 1, 1, 1, 1, 1, 1, 1, 1, 1, 1, 1, 1, 1, 1, 1, 1, 1, 1, 1, 1, 1, 1, 1, 1, 1, 1, 1, 1, 1, 1, 1, 1, 1, 1, 1, 1, 1, 1, 1, 1, 1, 1, 1, 1, 1, 1, 1, 1, 1, 1, 1, 1, 1, 1, 1, 1, 1, 1, 1, 1, 1, 1, 1, 1, 1, 1, 1, 1, 1, 1, 1, 1, 1, 1, 1, 1, 1, 1, 1, 1, 1, 1, 1, 1, 1, 1, 1, 1, 1, 1, 1, 1, 1, 1, 1, 1, 1, 1, 1, 1, 1, 1, 1, 1, 1, 1, 1, 1, 1, 1, 1, 1, 1, 1, 1, 1, 1, 1, 1, 1, 1, 1, 1, 1, 1, 1, 1, 1, 1, 1, 1, 1, 1, 1, 1, 1, 1, 1, 1, 1, 1, 1, 1, 1, 1, 1, 1, 1, 1, 1, 1, 1, 1, 1, 1, 1, 1, 1, 1, 1, 1, 1, 1, 1, 1, 1, 1, 1, 1, 1, 1, 1, 1, 1, 1, 1, 1, 1, 1, 1, 1, 1, 1, 1, 1, 1, 1, 1, 1, 1, 1, 1, 1, 1, 1, 1, 1, 1, 1, 1, 1, 1, 1, 1, 1, 1, 1, 1, 1, 1, 1, 1, 1, 1, 1, 1, 1, 1, 1, 1, 1, 1, 1, 1, 1, 1, 1, 1, 1, 1, 1, 1, 1, 1, 1, 1, 1, 1, 1, 1, 1, 1, 1, 1, 1, 1, 1, 1, 1, 1, 1, 1, 1, 1, 1, 1, 1, 1, 1, 1, 1, 1, 1, 1, 1, 1, 1, 1, 1, 0, 0, 0, 0, 0, 0, 0, 0, 1, 1, 1, 1, 1, 1, 1, 1, 1, 1, 1, 1, 1, 1, 1, 1, 1, 1, 1, 1, 1, 1, 1, 1, 1, 1, 1, 1, 1, 1, 1, 1, 1, 1, 1, 1, 1, 1, 1, 1, 1, 1, 1, 1, 1, 1, 1, 1, 1, 1, 1, 1])
me_rat.polygons.foreach_set('material_index', [5, 5, 5, 5, 5, 5, 5, 5, 5, 2, 2, 5, 2, 5, 2, 2, 5, 5, 2, 2, 2, 2, 2, 5, 5, 2, 5, 5, 5, 2, 5, 5, 5, 5, 5, 5, 5, 5, 2, 5, 5, 5, 5, 5, 5, 2, 2, 5, 2, 5, 5, 5, 5, 5, 2, 5, 5, 5, 5, 5, 2, 5, 5, 2, 2, 5, 2, 2, 5, 5, 5, 2, 5, 5, 2, 5, 5, 5, 5, 5, 5, 2, 2, 2, 2, 1, 2, 2, 2, 2, 5, 2, 2, 2, 1, 2, 5, 2, 2, 1, 2, 2, 1, 1, 5, 2, 2, 1, 1, 2, 2, 1, 2, 1, 1, 5, 1, 1, 2, 2, 1, 2, 1, 1, 2, 1, 2, 1, 2, 1, 5, 2, 1, 1, 1, 1, 1, 1, 1, 5, 1, 1, 2, 1, 2, 1, 1, 1, 2, 1, 1, 1, 1, 2, 5, 1, 1, 1, 2, 2, 1, 1, 2, 1, 1, 2, 1, 2, 1, 1, 5, 5, 1, 1, 1, 1, 1, 1, 1, 1, 1, 1, 1, 1, 2, 2, 5, 1, 2, 1, 5, 2, 2, 2, 1, 5, 2, 2, 2, 2, 2, 2, 2, 2, 2, 5, 2, 2, 2, 2, 2, 2, 5, 5, 2, 2, 2, 2, 2, 2, 2, 5, 2, 2, 5, 2, 5, 2, 2, 2, 2, 2, 2, 2, 2, 2, 2, 2, 5, 5, 2, 2, 2, 5, 2, 5, 5, 2, 5, 2, 2, 2, 5, 5, 2, 2, 2, 5, 2, 5, 2, 2, 5, 2, 5, 2, 2, 2, 2, 2, 5, 2, 2, 5, 5, 2, 5, 2, 2, 2, 5, 2, 2, 2, 5, 5, 2, 1, 5, 2, 1, 2, 2, 1, 2, 2, 4, 2, 1, 2, 5, 2, 5, 4, 5, 2, 2, 1, 5, 2, 2, 1, 1, 2, 1, 5, 1, 4, 2, 1, 1, 2, 5, 2, 4, 1, 2, 5, 2, 1, 2, 2, 2, 1, 1, 5, 2, 2, 2, 2, 1, 1, 1, 2, 5, 5, 1, 1, 2, 1, 1, 2, 5, 5, 1, 5, 2, 5, 1, 5, 2, 1, 1, 2, 5, 5, 1, 2, 2, 2, 1, 1, 1, 2, 2, 5, 2, 1, 1, 1, 1, 4, 4, 5, 5, 1, 4, 5, 1, 4, 1, 1, 1, 5, 1, 1, 5, 1, 1, 1, 5, 5, 1, 2, 1, 5, 5, 1, 4, 4, 4, 5, 5, 4, 5, 2, 5, 2, 5, 5, 5, 5, 5, 4, 5, 5, 4, 5, 5, 4, 4, 5, 5, 5, 2, 4, 5, 5, 4, 4, 5, 4, 5, 4, 4, 4, 4, 3, 4, 5, 3, 5, 5, 5, 3, 5, 3, 4, 4, 4, 4, 3, 5, 4, 5, 5, 4, 3, 5, 4, 5, 3, 2, 3, 3, 5, 3, 3, 3, 5, 5, 5, 3, 5, 5, 2, 3, 3, 2, 3, 3, 5, 3, 3, 5, 5, 5, 3, 3, 5, 5, 5, 5, 2, 3, 5, 3, 3, 3, 5, 7, 3, 5, 3, 7, 5, 7, 2, 7, 5, 7, 5, 7, 7, 7, 5, 5, 7, 7, 3, 7, 3, 7, 7, 5, 5, 7, 5, 7, 7, 7, 7, 5, 3, 7, 5, 5, 3, 6, 7, 3, 5, 3, 7, 7, 5, 7, 5, 7, 3, 3, 3, 3, 7, 3, 5, 7, 6, 5, 6, 3, 7, 7, 3, 6, 3, 5, 3, 5, 3, 5, 3, 6, 5, 6, 3, 3, 3, 3, 6, 3, 3, 3, 5, 3, 3, 5, 6, 5, 6, 6, 3, 3, 6, 3, 6, 3, 6, 3, 5, 3, 6, 6, 6, 3, 3, 5, 5, 6, 6, 6, 6, 5, 5, 6, 6, 6, 5, 5, 6, 6, 6, 5, 5, 5, 5, 5, 5, 5, 5, 5, 5, 5, 5, 5, 5, 5, 5, 5, 5, 5, 5, 5, 5, 5, 5, 5, 5, 5, 5, 5, 5, 0, 0, 0, 0, 5, 0, 0, 5, 0, 0, 5, 0, 0, 0, 0, 0, 0, 0, 0, 0, 0, 0, 0, 0, 0, 0, 0, 0, 0, 0, 0, 0, 0, 0, 5, 5, 2, 2, 5, 5, 5, 5, 2, 5, 5, 2, 2, 5, 5, 2, 5, 2, 2, 5, 5, 2, 2, 5, 5, 2, 2, 2, 2, 2, 2, 2, 2, 2, 2, 2, 2, 2, 2, 2, 2, 2, 2, 2, 2, 2, 2, 2, 2, 2, 2, 2, 2, 2, 2, 2, 2, 2, 2, 2, 2, 2, 2, 2, 2, 2, 2, 2, 2, 2, 2, 2, 2, 2, 2, 2, 2, 2, 2, 2, 2, 2, 2, 2, 2, 2, 2, 2, 2, 2, 2, 2, 2, 3, 3, 3, 3, 3, 3, 3, 4, 4, 4, 4, 4, 4, 4, 4, 3, 3, 3, 3, 3, 3, 3, 3, 3, 3, 3, 3, 3, 3, 3, 3, 3, 3, 3, 3, 3, 3, 2, 2, 2, 2, 2, 2, 2, 2, 2, 2, 2, 2, 2, 2, 2, 2, 2, 2, 2, 2, 2, 2, 5, 5, 2, 2, 5, 5, 5, 5])
_uv = me_rat.uv_layers.new(name='UVTex')
_uv.uv.foreach_set('vector', [0.7541, 0.9425, 0.7358, 0.8367, 0.75, 0.9938, 0.8024, 0.9035, 0.7996, 0.7898, 0.788, 0.9794, 0.7996, 0.7898, 0.7908, 0.8921, 0.788, 0.9794, 0.7415, 0.789, 0.7358, 0.8367, 0.7541, 0.9425, 0.7333, 0.6887, 0.7358, 0.8367, 0.7415, 0.789, 0.7908, 0.8921, 0.7996, 0.7898, 0.7799, 0.7654, 0.7415, 0.789, 0.7541, 0.9425, 0.7582, 0.8618, 0.7557, 0.6967, 0.7333, 0.6887, 0.7415, 0.789, 0.7996, 0.7898, 0.7815, 0.6971, 0.7799, 0.7654, 0.1516, 0.03954, 0.161, 0.02814, 0.1598, 0.06294, 0.1516, 0.03954, 0.1346, 0.02683, 0.161, 0.02814, 0.7416, 0.7897, 0.7415, 0.789, 0.7582, 0.8618, 0.3171, 0.03229, 0.3291, 0.0711, 0.3287, 0.036, 0.7815, 0.6971, 0.7996, 0.7898, 0.8025, 0.691, 0.1587, 0.114, 0.1516, 0.03954, 0.1598, 0.06294, 0.1346, 0.02683, 0.1516, 0.03954, 0.1363, 0.09659, 0.7557, 0.6967, 0.7415, 0.789, 0.7416, 0.7897, 0.7416, 0.7897, 0.7582, 0.8618, 0.758, 0.7897, 0.3291, 0.0711, 0.3171, 0.03229, 0.3229, 0.1147, 0.1587, 0.114, 0.1363, 0.09659, 0.1516, 0.03954, 0.1587, 0.114, 0.1598, 0.06294, 0.1631, 0.09224, 0.3115, 0.3552, 0.3066, 0.3431, 0.3197, 0.3159, 0.3229, 0.1147, 0.3171, 0.03229, 0.302, 0.035, 0.759, 0.5768, 0.8082, 0.5781, 0.8009, 0.5472, 0.8009, 0.5472, 0.7693, 0.5399, 0.759, 0.5768, 0.3229, 0.1147, 0.3275, 0.1242, 0.3292, 0.09863, 0.67, 0.6218, 0.6864, 0.5747, 0.655, 0.5795, 0.7253, 0.5331, 0.67, 0.6218, 0.759, 0.5768, 0.7253, 0.5331, 0.6864, 0.5747, 0.67, 0.6218, 0.08585, 0.02512, 0.1346, 0.02683, 0.1363, 0.09659, 0.6202, 0.5448, 0.67, 0.6218, 0.655, 0.5795, 0.6202, 0.5448, 0.5868, 0.587, 0.67, 0.6218, 0.7253, 0.5331, 0.6554, 0.5672, 0.6864, 0.5747, 0.8923, 0.4178, 0.9593, 0.3924, 0.9157, 0.4718, 0.6202, 0.5448, 0.655, 0.5795, 0.6554, 0.5672, 0.5403, 0.576, 0.5868, 0.587, 0.5776, 0.5465, 0.7253, 0.5331, 0.6202, 0.5448, 0.6554, 0.5672, 0.5776, 0.5465, 0.5504, 0.5391, 0.5403, 0.576, 0.3229, 0.1147, 0.302, 0.035, 0.3065, 0.1041, 0.7253, 0.5331, 0.759, 0.5768, 0.7426, 0.4658, 0.7693, 0.5399, 0.8009, 0.5472, 0.7624, 0.4362, 0.7693, 0.5399, 0.7624, 0.4362, 0.759, 0.5768, 0.5776, 0.5465, 0.5868, 0.587, 0.5827, 0.4903, 0.6696, 0.49, 0.6202, 0.5448, 0.7253, 0.5331, 0.5868, 0.587, 0.6202, 0.5448, 0.5827, 0.4903, 0.3229, 0.1147, 0.3144, 0.2096, 0.3275, 0.1242, 0.1587, 0.114, 0.1184, 0.1617, 0.1363, 0.09659, 0.9157, 0.4718, 0.8594, 0.5346, 0.8923, 0.4178, 0.302, 0.035, 0.2595, 0.03338, 0.3065, 0.1041, 0.7426, 0.4658, 0.759, 0.5768, 0.7624, 0.4362, 0.5504, 0.5391, 0.5776, 0.5465, 0.5436, 0.4183, 0.9034, 0.6266, 0.8813, 0.7273, 0.9632, 0.5905, 0.7624, 0.4362, 0.8009, 0.5472, 0.7856, 0.4169, 0.7253, 0.5331, 0.7426, 0.4658, 0.729, 0.462, 0.08609, 0.1123, 0.08585, 0.02512, 0.1363, 0.09659, 0.6696, 0.49, 0.615, 0.4576, 0.6202, 0.5448, 0.6696, 0.49, 0.7253, 0.5331, 0.7144, 0.4282, 0.5827, 0.4903, 0.5652, 0.421, 0.5776, 0.5465, 0.6202, 0.5448, 0.615, 0.4576, 0.5827, 0.4903, 0.5959, 0.06287, 0.5679, 0.06051, 0.5648, 0.02165, 0.2865, 0.1935, 0.3229, 0.1147, 0.3065, 0.1041, 0.7253, 0.5331, 0.729, 0.462, 0.7144, 0.4282, 0.9243, 0.6757, 0.9632, 0.5905, 0.8813, 0.7273, 0.3229, 0.1147, 0.3142, 0.2106, 0.3144, 0.2096, 0.3275, 0.1242, 0.3144, 0.2096, 0.3169, 0.2177, 0.5436, 0.4183, 0.5776, 0.5465, 0.5652, 0.421, 0.1587, 0.114, 0.1329, 0.2098, 0.1184, 0.1617, 0.1184, 0.1617, 0.08609, 0.1123, 0.1363, 0.09659, 0.7426, 0.4658, 0.7403, 0.4268, 0.729, 0.462, 0.5679, 0.06051, 0.5311, 0.01999, 0.5648, 0.02165, 0.632, 0.4353, 0.615, 0.4576, 0.6696, 0.49, 0.3142, 0.2106, 0.3229, 0.1147, 0.2865, 0.1935, 0.6696, 0.49, 0.7144, 0.4282, 0.632, 0.4353, 0.8753, 0.5997, 0.8594, 0.5346, 0.9157, 0.4718, 0.2533, 0.1197, 0.3065, 0.1041, 0.2595, 0.03338, 0.7516, 0.3571, 0.7426, 0.4658, 0.7624, 0.4362, 0.7144, 0.4282, 0.729, 0.462, 0.7403, 0.4268, 0.7624, 0.4362, 0.7856, 0.4169, 0.7516, 0.3571, 0.5384, 0.3117, 0.5368, 0.2812, 0.5834, 0.278, 0.5311, 0.01999, 0.5679, 0.06051, 0.5313, 0.06252, 0.5686, 0.3457, 0.5652, 0.421, 0.5827, 0.4903, 0.3065, 0.1041, 0.2817, 0.1812, 0.2865, 0.1935, 0.3605, 0.5056, 0.3606, 0.4181, 0.353, 0.419, 0.3543, 0.5036, 0.3605, 0.5056, 0.353, 0.419, 0.1187, 0.1818, 0.1141, 0.1698, 0.1184, 0.1617, 0.2718, 0.3451, 0.2754, 0.343, 0.2783, 0.3572, 0.08609, 0.1123, 0.04141, 0.09135, 0.08585, 0.02512, 0.2533, 0.1197, 0.2817, 0.1812, 0.3065, 0.1041, 0.3619, 0.3869, 0.353, 0.419, 0.3606, 0.4181, 0.3605, 0.5056, 0.3718, 0.4189, 0.3606, 0.4181, 0.88, 0.7778, 0.9243, 0.6757, 0.8813, 0.7273, 0.1184, 0.1617, 0.1049, 0.1652, 0.08609, 0.1123, 0.1329, 0.2098, 0.1187, 0.1818, 0.1184, 0.1617, 0.3619, 0.3869, 0.3536, 0.3879, 0.353, 0.419, 0.2718, 0.3451, 0.264, 0.3401, 0.2754, 0.343, 0.1184, 0.1617, 0.1141, 0.1698, 0.1049, 0.1652, 0.7403, 0.4268, 0.7342, 0.3894, 0.7144, 0.4282, 0.3642, 0.2865, 0.3528, 0.2787, 0.3619, 0.3869, 0.3619, 0.3869, 0.3528, 0.2787, 0.3536, 0.3879, 0.2718, 0.3451, 0.2783, 0.3572, 0.2724, 0.3609, 0.3762, 0.5047, 0.3718, 0.4189, 0.3605, 0.5056, 0.3742, 0.3877, 0.3619, 0.3869, 0.3606, 0.4181, 0.2763, 0.4021, 0.2822, 0.4046, 0.2799, 0.4069, 0.2799, 0.4069, 0.2822, 0.4046, 0.2779, 0.4172, 0.7516, 0.3571, 0.7856, 0.4169, 0.7803, 0.3493, 0.4739, 0.2824, 0.4762, 0.3628, 0.4709, 0.3638, 0.3742, 0.3877, 0.3642, 0.2865, 0.3619, 0.3869, 0.2757, 0.4068, 0.2799, 0.4069, 0.2732, 0.4152, 0.2799, 0.4069, 0.2757, 0.4068, 0.2763, 0.4021, 0.3742, 0.3877, 0.3606, 0.4181, 0.3718, 0.4189, 0.4799, 0.3916, 0.4709, 0.3638, 0.4762, 0.3628, 0.2744, 0.3957, 0.2822, 0.4046, 0.2763, 0.4021, 0.2937, 0.2489, 0.3144, 0.2096, 0.3142, 0.2106, 0.2783, 0.3572, 0.2698, 0.3641, 0.2724, 0.3609, 0.2732, 0.4152, 0.2799, 0.4069, 0.2726, 0.4221, 0.5436, 0.4183, 0.5652, 0.421, 0.5485, 0.3577, 0.2757, 0.4068, 0.2743, 0.4043, 0.2763, 0.4021, 0.2799, 0.4069, 0.2779, 0.4172, 0.2726, 0.4221, 0.3822, 0.2914, 0.3642, 0.2865, 0.3742, 0.3877, 0.4647, 0.2852, 0.4739, 0.2824, 0.4709, 0.3638, 0.2732, 0.4152, 0.2739, 0.4082, 0.2757, 0.4068, 0.4799, 0.3916, 0.4741, 0.3926, 0.4709, 0.3638, 0.2644, 0.403, 0.2651, 0.4083, 0.2612, 0.4045, 0.2579, 0.4066, 0.2636, 0.3921, 0.2612, 0.4045, 0.4954, 0.4907, 0.4871, 0.4999, 0.4799, 0.3916, 0.2724, 0.4052, 0.2743, 0.4043, 0.2757, 0.4068, 0.02853, 0.02391, 0.08585, 0.02512, 0.04141, 0.09135, 0.2703, 0.4051, 0.2757, 0.4068, 0.2739, 0.4082, 0.3762, 0.5047, 0.3851, 0.421, 0.3718, 0.4189, 0.2732, 0.4152, 0.2726, 0.4221, 0.268, 0.4134, 0.5834, 0.278, 0.6184, 0.2668, 0.6216, 0.3192, 0.3851, 0.421, 0.3742, 0.3877, 0.3718, 0.4189, 0.2757, 0.4068, 0.2703, 0.4051, 0.2724, 0.4052, 0.2696, 0.3981, 0.2644, 0.403, 0.2612, 0.4045, 0.2724, 0.41, 0.2739, 0.4082, 0.2732, 0.4152, 0.2612, 0.4045, 0.2607, 0.4136, 0.2579, 0.4066, 0.2651, 0.4083, 0.2607, 0.4136, 0.2612, 0.4045, 0.2612, 0.4045, 0.2636, 0.3921, 0.2696, 0.3981, 0.2763, 0.4021, 0.2724, 0.3986, 0.2744, 0.3957, 0.6581, 0.0179, 0.6505, 0.07226, 0.5959, 0.06287, 0.2703, 0.4051, 0.2644, 0.403, 0.2696, 0.3981, 0.2644, 0.403, 0.2674, 0.4078, 0.2651, 0.4083, 0.1329, 0.2098, 0.1121, 0.1926, 0.1187, 0.1818, 0.268, 0.4134, 0.2607, 0.4136, 0.2651, 0.4083, 0.2937, 0.2489, 0.3169, 0.2177, 0.3144, 0.2096, 0.2743, 0.4043, 0.2721, 0.4044, 0.2763, 0.4021, 0.268, 0.4134, 0.2651, 0.4083, 0.2674, 0.4078, 0.2607, 0.4136, 0.268, 0.4134, 0.2726, 0.4221, 0.4799, 0.3916, 0.4871, 0.4999, 0.4741, 0.3926, 0.2712, 0.402, 0.2696, 0.3981, 0.2763, 0.4021, 0.2636, 0.3921, 0.2744, 0.3957, 0.2689, 0.3949, 0.2763, 0.4021, 0.2696, 0.3981, 0.2724, 0.3986, 0.2527, 0.3477, 0.264, 0.3401, 0.262, 0.3436, 0.3887, 0.39, 0.3822, 0.2914, 0.3742, 0.3877, 0.6505, 0.07226, 0.6052, 0.09759, 0.5959, 0.06287, 0.2662, 0.3497, 0.2527, 0.3477, 0.262, 0.3436, 0.268, 0.4134, 0.2705, 0.4085, 0.2732, 0.4152, 0.2705, 0.4085, 0.2724, 0.41, 0.2732, 0.4152, 0.4647, 0.2852, 0.4709, 0.3638, 0.4617, 0.3645, 0.08609, 0.1123, 0.1049, 0.1652, 0.09293, 0.167, 0.2708, 0.4067, 0.2703, 0.4051, 0.2739, 0.4082, 0.2703, 0.4051, 0.2696, 0.3981, 0.2712, 0.402, 0.4741, 0.3926, 0.4617, 0.3645, 0.4709, 0.3638, 0.2703, 0.4051, 0.2681, 0.4054, 0.2644, 0.403, 0.2724, 0.4052, 0.2721, 0.4044, 0.2743, 0.4043, 0.3887, 0.39, 0.3742, 0.3877, 0.3851, 0.421, 0.2696, 0.3981, 0.2636, 0.3921, 0.2665, 0.3959, 0.3762, 0.5047, 0.3896, 0.5051, 0.3851, 0.421, 0.2763, 0.4021, 0.2721, 0.4044, 0.2712, 0.402, 0.2724, 0.4052, 0.2703, 0.4051, 0.2721, 0.4044, 0.7144, 0.4282, 0.6563, 0.3596, 0.632, 0.4353, 0.8861, 0.7879, 0.9243, 0.6757, 0.88, 0.7778, 0.2662, 0.3497, 0.267, 0.3621, 0.2556, 0.3619, 0.2644, 0.403, 0.2681, 0.4054, 0.2674, 0.4078, 0.2724, 0.3986, 0.2689, 0.3949, 0.2744, 0.3957, 0.2739, 0.4082, 0.2724, 0.41, 0.2705, 0.4085, 0.2674, 0.4078, 0.2705, 0.4085, 0.268, 0.4134, 0.267, 0.3621, 0.2698, 0.3641, 0.2556, 0.3619, 0.2721, 0.4044, 0.2703, 0.4051, 0.2712, 0.402, 0.2689, 0.3949, 0.2665, 0.3959, 0.2636, 0.3921, 0.2708, 0.4067, 0.2681, 0.4054, 0.2703, 0.4051, 0.2665, 0.3959, 0.2724, 0.3986, 0.2696, 0.3981, 0.2739, 0.4082, 0.2705, 0.4085, 0.2708, 0.4067, 0.2662, 0.3497, 0.2556, 0.3619, 0.2527, 0.3477, 0.4647, 0.2852, 0.4617, 0.3645, 0.447, 0.2892, 0.4741, 0.3926, 0.4639, 0.3934, 0.4617, 0.3645, 0.7114, 0.02615, 0.6858, 0.04439, 0.6581, 0.0179, 0.2681, 0.4054, 0.2705, 0.4085, 0.2674, 0.4078, 0.4038, 0.2934, 0.3822, 0.2914, 0.3887, 0.39, 0.2665, 0.3959, 0.2689, 0.3949, 0.2724, 0.3986, 0.5485, 0.3577, 0.5652, 0.421, 0.5686, 0.3457, 0.3911, 0.4236, 0.3887, 0.39, 0.3851, 0.421, 0.3851, 0.421, 0.3896, 0.5051, 0.3911, 0.4236, 0.1329, 0.2098, 0.103, 0.1957, 0.1121, 0.1926, 0.2681, 0.4054, 0.2708, 0.4067, 0.2705, 0.4085, 0.6858, 0.04439, 0.6505, 0.07226, 0.6581, 0.0179, 0.3142, 0.2106, 0.2865, 0.1935, 0.2875, 0.2492, 0.4871, 0.4999, 0.4722, 0.5032, 0.4741, 0.3926, 0.4741, 0.3926, 0.4722, 0.5032, 0.4639, 0.3934, 0.447, 0.2892, 0.4617, 0.3645, 0.4457, 0.3651, 0.447, 0.2892, 0.4403, 0.3648, 0.4411, 0.2894, 0.4639, 0.3934, 0.4465, 0.3941, 0.4617, 0.3645, 0.2533, 0.1197, 0.2595, 0.03338, 0.1947, 0.06624, 0.08609, 0.1123, 0.09293, 0.167, 0.08564, 0.178, 0.3954, 0.3929, 0.3887, 0.39, 0.3911, 0.4236, 0.7144, 0.4282, 0.7342, 0.3894, 0.6563, 0.3596, 0.447, 0.2892, 0.4457, 0.3651, 0.4403, 0.3648, 0.4617, 0.3645, 0.4465, 0.3941, 0.4457, 0.3651, 0.2875, 0.2492, 0.2937, 0.2489, 0.3142, 0.2106, 0.2533, 0.1197, 0.2724, 0.1765, 0.2817, 0.1812, 0.4457, 0.3651, 0.4406, 0.3937, 0.4403, 0.3648, 0.4106, 0.2355, 0.4012, 0.23, 0.3939, 0.1436, 0.6858, 0.04439, 0.7114, 0.02615, 0.7021, 0.07907, 0.632, 0.4353, 0.6563, 0.3596, 0.5923, 0.3955, 0.2595, 0.03338, 0.2022, 0.03161, 0.1947, 0.06624, 0.4722, 0.5032, 0.4465, 0.3941, 0.4639, 0.3934, 0.4465, 0.3941, 0.4406, 0.3937, 0.4457, 0.3651, 0.4146, 0.2891, 0.4038, 0.2934, 0.3887, 0.39, 0.1329, 0.2098, 0.1103, 0.2357, 0.103, 0.1957, 0.4146, 0.2891, 0.3887, 0.39, 0.3954, 0.3929, 0.1103, 0.2357, 0.1329, 0.2098, 0.1257, 0.2357, 0.6858, 0.04439, 0.7021, 0.07907, 0.6505, 0.07226, 0.478, 0.02506, 0.4902, 0.03244, 0.4846, 0.1281, 0.4012, 0.23, 0.3853, 0.2283, 0.3818, 0.1448, 0.6487, 0.3007, 0.6216, 0.3192, 0.6184, 0.2668, 0.4106, 0.2355, 0.3939, 0.1436, 0.4009, 0.1415, 0.6505, 0.07226, 0.7021, 0.07907, 0.6052, 0.09759, 0.4012, 0.23, 0.3818, 0.1448, 0.3939, 0.1436, 0.2601, 0.1783, 0.2724, 0.1765, 0.2533, 0.1197, 0.2865, 0.1935, 0.2798, 0.2045, 0.2875, 0.2492, 0.4461, 0.5, 0.4406, 0.3937, 0.4465, 0.3941, 0.4722, 0.5032, 0.4461, 0.5, 0.4465, 0.3941, 0.4009, 0.1415, 0.3939, 0.1436, 0.3923, 0.1193, 0.4461, 0.5, 0.4368, 0.4913, 0.4406, 0.3937, 0.3853, 0.2283, 0.3653, 0.2298, 0.3818, 0.1448, 0.4009, 0.1415, 0.3923, 0.1193, 0.3988, 0.1173, 0.478, 0.02506, 0.4846, 0.1281, 0.4754, 0.1282, 0.3939, 0.1436, 0.381, 0.1203, 0.3923, 0.1193, 0.9567, 0.2193, 0.9702, 0.1535, 0.9149, 0.1788, 0.6638, 0.7877, 0.6429, 0.8023, 0.6026, 0.769, 0.02853, 0.02391, 0.04141, 0.09135, 0.02677, 0.05653, 0.3939, 0.1436, 0.3818, 0.1448, 0.381, 0.1203, 0.4754, 0.1282, 0.4846, 0.1281, 0.4835, 0.1527, 0.6026, 0.769, 0.6429, 0.8023, 0.5573, 0.7801, 0.08609, 0.1123, 0.08564, 0.178, 0.06952, 0.2148, 0.6487, 0.3007, 0.6184, 0.2668, 0.6939, 0.2814, 0.6429, 0.8023, 0.5574, 0.8384, 0.5573, 0.7801, 0.3917, 0.0362, 0.3988, 0.1173, 0.3923, 0.1193, 0.3887, 0.9499, 0.4363, 0.9724, 0.3699, 0.9683, 0.2798, 0.2045, 0.2627, 0.2063, 0.2875, 0.2492, 0.381, 0.1203, 0.3869, 0.03839, 0.3923, 0.1193, 0.4493, 0.0246, 0.478, 0.02506, 0.4754, 0.1282, 0.6052, 0.09759, 0.7021, 0.07907, 0.7064, 0.1353, 0.3699, 0.9683, 0.3121, 0.9691, 0.3311, 0.9504, 0.4754, 0.1282, 0.4835, 0.1527, 0.4749, 0.1527, 0.3818, 0.1448, 0.3653, 0.2298, 0.3666, 0.145, 0.3818, 0.1448, 0.3666, 0.145, 0.381, 0.1203, 0.6052, 0.09759, 0.7064, 0.1353, 0.6275, 0.1974, 0.3917, 0.0362, 0.3923, 0.1193, 0.3869, 0.03839, 0.3887, 0.9499, 0.3699, 0.9683, 0.3311, 0.9504, 0.08609, 0.1123, 0.02443, 0.1331, 0.04141, 0.09135, 0.4799, 0.235, 0.4749, 0.1527, 0.4835, 0.1527, 0.3887, 0.9499, 0.4605, 0.9517, 0.4363, 0.9724, 0.0909, 0.2384, 0.08902, 0.1896, 0.103, 0.1957, 0.6275, 0.1974, 0.6939, 0.2814, 0.6184, 0.2668, 0.1103, 0.2357, 0.0909, 0.2384, 0.103, 0.1957, 0.2409, 0.2049, 0.2601, 0.1783, 0.2533, 0.1197, 0.3719, 0.04003, 0.3869, 0.03839, 0.381, 0.1203, 0.381, 0.1203, 0.3666, 0.145, 0.3667, 0.1205, 0.3653, 0.2298, 0.3544, 0.2355, 0.3666, 0.145, 0.3311, 0.9504, 0.3121, 0.9691, 0.2874, 0.9484, 0.3719, 0.04003, 0.381, 0.1203, 0.3667, 0.1205, 0.4536, 0.1288, 0.4754, 0.1282, 0.4749, 0.1527, 0.6429, 0.8023, 0.6561, 0.8827, 0.5574, 0.8384, 0.6849, 0.3175, 0.6939, 0.2814, 0.8181, 0.2813, 0.1132, 0.4098, 0.1183, 0.4088, 0.1072, 0.4048, 0.6638, 0.7877, 0.7092, 0.8775, 0.6429, 0.8023, 0.4493, 0.0246, 0.4754, 0.1282, 0.4536, 0.1288, 0.02677, 0.05653, 0.04141, 0.09135, 0.02357, 0.08451, 0.1128, 0.424, 0.1183, 0.4088, 0.1132, 0.4098, 0.5573, 0.7801, 0.5574, 0.8384, 0.5088, 0.8849, 0.1183, 0.4088, 0.1105, 0.4306, 0.121, 0.4222, 0.08564, 0.178, 0.08902, 0.1896, 0.06952, 0.2148, 0.4652, 0.2346, 0.4749, 0.1527, 0.4799, 0.235, 0.9567, 0.2193, 0.9807, 0.1873, 0.9702, 0.1535, 0.4462, 0.9241, 0.4605, 0.9517, 0.3887, 0.9499, 0.1132, 0.4098, 0.1072, 0.4048, 0.1082, 0.4082, 0.1015, 0.3534, 0.0975, 0.3612, 0.09143, 0.3626, 0.3887, 0.9499, 0.3311, 0.9504, 0.3313, 0.9266, 0.3666, 0.145, 0.3582, 0.1435, 0.3667, 0.1205, 0.1036, 0.3742, 0.09143, 0.3626, 0.09842, 0.3643, 0.3666, 0.145, 0.3544, 0.2355, 0.3582, 0.1435, 0.1128, 0.424, 0.1105, 0.4306, 0.1183, 0.4088, 0.1038, 0.3802, 0.09143, 0.3626, 0.1036, 0.3742, 0.4536, 0.1288, 0.4749, 0.1527, 0.4545, 0.1533, 0.2875, 0.2492, 0.2627, 0.2063, 0.2409, 0.2049, 0.523, 0.6439, 0.5232, 0.6514, 0.5141, 0.6527, 0.02443, 0.1331, 0.08609, 0.1123, 0.06952, 0.2148, 0.1015, 0.3534, 0.09985, 0.3592, 0.0975, 0.3612, 0.4493, 0.0246, 0.4455, 0.1291, 0.4388, 0.02822, 0.6904, 0.7908, 0.7092, 0.8775, 0.6638, 0.7877, 0.4652, 0.2346, 0.4545, 0.1533, 0.4749, 0.1527, 0.9154, 0.2708, 0.9555, 0.235, 0.9567, 0.2193, 0.5141, 0.6527, 0.5232, 0.6514, 0.5228, 0.6616, 0.9154, 0.09573, 0.9702, 0.1535, 0.9639, 0.1548, 0.2409, 0.2049, 0.2526, 0.1896, 0.2601, 0.1783, 0.4388, 0.02822, 0.4419, 0.1293, 0.434, 0.03661, 0.0975, 0.3612, 0.09985, 0.3592, 0.1022, 0.3643, 0.5573, 0.7801, 0.5088, 0.8849, 0.5324, 0.796, 0.4493, 0.0246, 0.4536, 0.1288, 0.4455, 0.1291, 0.3587, 0.03985, 0.3719, 0.04003, 0.3667, 0.1205, 0.1015, 0.3534, 0.1071, 0.358, 0.1042, 0.3576, 0.1021, 0.3652, 0.09842, 0.3643, 0.1022, 0.3643, 0.3667, 0.1205, 0.3582, 0.1435, 0.3589, 0.1191, 0.1036, 0.3742, 0.09842, 0.3643, 0.1034, 0.371, 0.3311, 0.9504, 0.2874, 0.9484, 0.3313, 0.9266, 0.1015, 0.3534, 0.1112, 0.3545, 0.1092, 0.357, 0.5232, 0.6514, 0.523, 0.6439, 0.5317, 0.6528, 0.1082, 0.4082, 0.1072, 0.4048, 0.09659, 0.4132, 0.1022, 0.3643, 0.09985, 0.3592, 0.1027, 0.3621, 0.1015, 0.3534, 0.1092, 0.357, 0.1071, 0.358, 0.4388, 0.02822, 0.4455, 0.1291, 0.4419, 0.1293, 0.6561, 0.8827, 0.5766, 0.8894, 0.5574, 0.8384, 0.2533, 0.1197, 0.1947, 0.06624, 0.1845, 0.1193, 0.5232, 0.6514, 0.5317, 0.6528, 0.5228, 0.6616, 0.103, 0.3671, 0.1034, 0.371, 0.09842, 0.3643, 0.2409, 0.2049, 0.2627, 0.2063, 0.2561, 0.2015, 0.9555, 0.235, 0.9807, 0.1873, 0.9567, 0.2193, 0.3587, 0.03985, 0.3667, 0.1205, 0.3589, 0.1191, 0.1038, 0.3802, 0.1036, 0.3742, 0.1057, 0.3734, 0.1082, 0.4082, 0.09659, 0.4132, 0.1076, 0.4199, 0.1105, 0.4306, 0.1128, 0.424, 0.1072, 0.4283, 0.4536, 0.1288, 0.4545, 0.1533, 0.447, 0.1535, 0.1071, 0.358, 0.1062, 0.3632, 0.1042, 0.3576, 0.1042, 0.3576, 0.1062, 0.3632, 0.1027, 0.3621, 0.7092, 0.8775, 0.6561, 0.8827, 0.6429, 0.8023, 0.4455, 0.1291, 0.4436, 0.1538, 0.4419, 0.1293, 0.4536, 0.1288, 0.447, 0.1535, 0.4455, 0.1291, 0.2409, 0.2049, 0.2561, 0.2015, 0.2526, 0.1896, 0.06952, 0.2148, 0.08902, 0.1896, 0.0909, 0.2384, 0.1092, 0.357, 0.1112, 0.3545, 0.1141, 0.3618, 0.1071, 0.358, 0.1092, 0.357, 0.1089, 0.3641, 0.1034, 0.371, 0.1057, 0.3734, 0.1036, 0.3742, 0.4455, 0.1291, 0.447, 0.1535, 0.4436, 0.1538, 0.3993, 0.9181, 0.4462, 0.9241, 0.3887, 0.9499, 0.6275, 0.1974, 0.8316, 0.214, 0.6939, 0.2814, 0.1051, 0.3659, 0.1042, 0.3655, 0.1059, 0.3652, 0.104, 0.3641, 0.1022, 0.3643, 0.1027, 0.3621, 0.1076, 0.4199, 0.09659, 0.4132, 0.1046, 0.4232, 0.1021, 0.3652, 0.1022, 0.3643, 0.104, 0.3641, 0.1101, 0.3666, 0.1089, 0.3641, 0.1092, 0.357, 0.1105, 0.4306, 0.1072, 0.4283, 0.1045, 0.4279, 0.9639, 0.1548, 0.9702, 0.1535, 0.9807, 0.1873, 0.7064, 0.1353, 0.8316, 0.214, 0.6275, 0.1974, 0.1133, 0.3778, 0.1038, 0.3802, 0.1086, 0.3744, 0.3887, 0.9499, 0.3313, 0.9266, 0.3533, 0.9244, 0.4505, 0.2345, 0.4545, 0.1533, 0.4652, 0.2346, 0.4462, 0.9241, 0.4736, 0.9311, 0.4605, 0.9517, 0.1141, 0.3618, 0.1143, 0.3728, 0.1092, 0.357, 0.6561, 0.8827, 0.6252, 0.8981, 0.5766, 0.8894, 0.4505, 0.2345, 0.447, 0.1535, 0.4545, 0.1533, 0.1089, 0.3641, 0.1089, 0.366, 0.1071, 0.3652, 0.1038, 0.3802, 0.1057, 0.3734, 0.1086, 0.3744, 0.4505, 0.2345, 0.4436, 0.1538, 0.447, 0.1535, 0.3805, 0.9245, 0.3887, 0.9499, 0.3533, 0.9244, 0.6252, 0.8981, 0.5859, 0.9026, 0.5766, 0.8894, 0.1027, 0.3621, 0.1053, 0.3635, 0.104, 0.3641, 0.09936, 0.4267, 0.1105, 0.4306, 0.1045, 0.4279, 0.04141, 0.09135, 0.02443, 0.1331, 0.02357, 0.08451, 0.2533, 0.1197, 0.188, 0.1468, 0.2409, 0.2049, 0.1156, 0.3762, 0.1143, 0.3728, 0.1141, 0.3618, 0.1114, 0.369, 0.1101, 0.3666, 0.1092, 0.357, 0.1059, 0.3652, 0.1042, 0.3655, 0.1051, 0.3649, 0.4505, 0.2345, 0.4477, 0.2348, 0.4436, 0.1538, 0.1045, 0.4279, 0.1046, 0.4232, 0.09936, 0.4267, 0.3805, 0.9245, 0.3993, 0.9181, 0.3887, 0.9499, 0.1046, 0.4232, 0.09659, 0.4132, 0.09936, 0.4267, 0.108, 0.367, 0.1071, 0.3652, 0.1089, 0.366, 0.1143, 0.3728, 0.1114, 0.369, 0.1092, 0.357, 0.1071, 0.3652, 0.1065, 0.3648, 0.1071, 0.3644, 0.1063, 0.3653, 0.1057, 0.3667, 0.1051, 0.3659, 0.5762, 0.6429, 0.5784, 0.6518, 0.5675, 0.6517, 0.5675, 0.6517, 0.5784, 0.6518, 0.5761, 0.6606, 0.9154, 0.09573, 0.9639, 0.1548, 0.9214, 0.1496, 0.5574, 0.8384, 0.5766, 0.8894, 0.5328, 0.9543, 0.1051, 0.3659, 0.1057, 0.3667, 0.105, 0.3696, 0.5784, 0.6518, 0.5762, 0.6429, 0.5849, 0.6518, 0.6939, 0.2814, 0.8316, 0.214, 0.8181, 0.2813, 0.1114, 0.369, 0.108, 0.367, 0.1089, 0.366, 0.5784, 0.6518, 0.5849, 0.6518, 0.5761, 0.6606, 0.1123, 0.3744, 0.1156, 0.3762, 0.1133, 0.3778, 0.106, 0.3696, 0.1085, 0.3692, 0.1072, 0.3708, 0.108, 0.367, 0.1072, 0.3672, 0.1063, 0.3653, 0.6561, 0.8827, 0.6508, 0.9029, 0.6252, 0.8981, 0.1085, 0.3692, 0.1062, 0.3685, 0.1072, 0.3672, 0.1085, 0.3692, 0.1114, 0.369, 0.1072, 0.3708, 0.6252, 0.8981, 0.6508, 0.9029, 0.5859, 0.9026, 0.1156, 0.3762, 0.1123, 0.3744, 0.1143, 0.3728, 0.1064, 0.3673, 0.1057, 0.3667, 0.1063, 0.3653, 0.1093, 0.3711, 0.1133, 0.3778, 0.1086, 0.3744, 0.5574, 0.8384, 0.4975, 0.9439, 0.5088, 0.8849, 0.5324, 0.796, 0.5088, 0.8849, 0.4975, 0.8564, 0.105, 0.3696, 0.1057, 0.3667, 0.1064, 0.3673, 0.188, 0.1468, 0.2533, 0.1197, 0.1845, 0.1193, 0.1143, 0.3728, 0.1115, 0.3724, 0.1106, 0.3704, 0.9555, 0.235, 0.8181, 0.2813, 0.9535, 0.2087, 0.9535, 0.2087, 0.9807, 0.1873, 0.9555, 0.235, 0.1114, 0.369, 0.1093, 0.3711, 0.1072, 0.3708, 0.6317, 0.6437, 0.6344, 0.6525, 0.623, 0.6524, 0.623, 0.6524, 0.6344, 0.6525, 0.6316, 0.6613, 0.6344, 0.6525, 0.6317, 0.6437, 0.6403, 0.6526, 0.9535, 0.2087, 0.9639, 0.1548, 0.9807, 0.1873, 0.7064, 0.1353, 0.9214, 0.1496, 0.8316, 0.214, 0.6344, 0.6525, 0.6403, 0.6526, 0.6316, 0.6613, 0.3313, 0.9266, 0.2874, 0.9484, 0.2871, 0.914, 0.1947, 0.06624, 0.1859, 0.08906, 0.1845, 0.1193, 0.8181, 0.2813, 0.8316, 0.214, 0.9535, 0.2087, 0.2212, 0.2521, 0.2875, 0.2492, 0.2409, 0.2049, 0.3993, 0.9181, 0.4099, 0.9027, 0.4462, 0.9241, 0.6508, 0.9029, 0.6188, 0.9135, 0.5859, 0.9026, 0.3313, 0.9266, 0.3382, 0.8875, 0.3533, 0.9244, 0.5859, 0.9026, 0.6188, 0.9135, 0.5903, 0.9198, 0.5574, 0.8384, 0.5328, 0.9543, 0.4975, 0.9439, 0.6825, 0.6437, 0.6852, 0.6525, 0.6738, 0.6524, 0.5766, 0.8894, 0.5859, 0.9026, 0.5478, 0.9893, 0.9214, 0.1496, 0.9639, 0.1548, 0.9535, 0.2087, 0.6738, 0.6524, 0.6852, 0.6525, 0.6824, 0.6613, 0.4462, 0.9241, 0.4724, 0.908, 0.4736, 0.9311, 0.3891, 0.8922, 0.3805, 0.9245, 0.3533, 0.9244, 0.6852, 0.6525, 0.6825, 0.6437, 0.6911, 0.6526, 0.6852, 0.6525, 0.6911, 0.6526, 0.6824, 0.6613, 0.5324, 0.796, 0.4975, 0.8564, 0.506, 0.8129, 0.3805, 0.9245, 0.3891, 0.8922, 0.3993, 0.9181, 0.8316, 0.214, 0.9214, 0.1496, 0.9535, 0.2087, 0.05625, 0.2405, 0.06952, 0.2148, 0.0909, 0.2384, 0.7071, 0.6878, 0.7035, 0.7186, 0.671, 0.7054, 0.5903, 0.9198, 0.6188, 0.9135, 0.6389, 0.9255, 0.6456, 0.915, 0.6188, 0.9135, 0.6508, 0.9029, 0.671, 0.7054, 0.7035, 0.7186, 0.7072, 0.7462, 0.671, 0.7054, 0.6673, 0.6987, 0.7071, 0.6878, 0.5088, 0.8849, 0.4975, 0.9439, 0.4975, 0.8564, 0.7072, 0.7462, 0.6664, 0.7275, 0.671, 0.7054, 0.7092, 0.8775, 0.6914, 0.9542, 0.6561, 0.8827, 0.5145, 0.6901, 0.5574, 0.7072, 0.518, 0.7193, 0.671, 0.7054, 0.6437, 0.7334, 0.6269, 0.6884, 0.671, 0.7054, 0.6664, 0.7275, 0.6437, 0.7334, 0.518, 0.7193, 0.5534, 0.728, 0.5145, 0.7461, 0.9707, 0.9451, 0.9496, 0.9629, 0.9418, 0.9535, 0.5912, 0.6908, 0.5574, 0.7072, 0.5546, 0.7021, 0.5859, 0.9026, 0.5903, 0.9198, 0.5478, 0.9893, 0.9496, 0.9629, 0.9236, 0.9717, 0.8794, 0.9503, 0.6389, 0.9255, 0.6188, 0.9135, 0.6456, 0.915, 0.3313, 0.9266, 0.3159, 0.8687, 0.3382, 0.8875, 0.3533, 0.9244, 0.3382, 0.8875, 0.35, 0.8739, 0.9236, 0.9717, 0.8967, 0.9703, 0.8794, 0.9503, 0.2349, 0.8277, 0.1969, 0.8445, 0.1059, 0.8388, 0.9496, 0.9629, 0.8794, 0.9503, 0.9418, 0.9535, 0.5534, 0.728, 0.518, 0.7193, 0.5902, 0.7182, 0.6227, 0.7462, 0.6437, 0.7334, 0.6664, 0.7275, 0.6269, 0.6884, 0.6437, 0.7334, 0.6279, 0.7175, 0.5902, 0.7182, 0.518, 0.7193, 0.5574, 0.7072, 0.9707, 0.9451, 0.9418, 0.9535, 0.9699, 0.9276, 0.3533, 0.9244, 0.35, 0.8739, 0.3767, 0.8729, 0.5574, 0.7072, 0.5912, 0.6908, 0.5902, 0.7182, 0.3533, 0.9244, 0.3767, 0.8729, 0.3891, 0.8922, 0.5766, 0.8894, 0.5478, 0.9893, 0.5328, 0.9543, 0.6227, 0.7462, 0.6279, 0.7175, 0.6437, 0.7334, 0.8967, 0.9703, 0.873, 0.9589, 0.8794, 0.9503, 0.4629, 0.8826, 0.4724, 0.908, 0.4462, 0.9241, 0.5902, 0.7182, 0.5953, 0.7461, 0.5534, 0.728, 0.3891, 0.8922, 0.4099, 0.9027, 0.3993, 0.9181, 0.9699, 0.9276, 0.9838, 0.9212, 0.9707, 0.9451, 0.03363, 0.1721, 0.02443, 0.1331, 0.06952, 0.2148, 0.8794, 0.9503, 0.9165, 0.9549, 0.9418, 0.9535, 0.9418, 0.9535, 0.9449, 0.943, 0.9699, 0.9276, 0.3313, 0.9266, 0.2871, 0.914, 0.3159, 0.8687, 0.9418, 0.9535, 0.9165, 0.9549, 0.9449, 0.943, 0.8794, 0.9503, 0.8857, 0.9489, 0.9165, 0.9549, 0.873, 0.9589, 0.8528, 0.9335, 0.8794, 0.9503, 0.2648, 0.7825, 0.2668, 0.9009, 0.2349, 0.8277, 0.0499, 0.8528, 0.1059, 0.8388, 0.08115, 0.896, 0.2349, 0.8277, 0.1059, 0.8388, 0.1566, 0.8028, 0.9868, 0.8947, 0.9838, 0.9212, 0.9699, 0.9276, 0.694, 0.9872, 0.6508, 0.9029, 0.6561, 0.8827, 0.2068, 0.7965, 0.2648, 0.7825, 0.2349, 0.8277, 0.05625, 0.2405, 0.03363, 0.1721, 0.06952, 0.2148, 0.9165, 0.9549, 0.9011, 0.936, 0.9449, 0.943, 0.9449, 0.943, 0.9508, 0.9128, 0.9699, 0.9276, 0.2409, 0.2049, 0.188, 0.1468, 0.1984, 0.1921, 0.8857, 0.9489, 0.9011, 0.936, 0.9165, 0.9549, 0.8794, 0.9503, 0.8635, 0.9204, 0.8857, 0.9489, 0.1566, 0.8028, 0.1059, 0.8388, 0.0499, 0.8528, 0.8794, 0.9503, 0.8528, 0.9335, 0.8635, 0.9204, 0.967, 0.8697, 0.9868, 0.8947, 0.9699, 0.9276, 0.2279, 0.7732, 0.2219, 0.7095, 0.2648, 0.7825, 0.2279, 0.7732, 0.2648, 0.7825, 0.2068, 0.7965, 0.1566, 0.8028, 0.2068, 0.7965, 0.2349, 0.8277, 0.9699, 0.9276, 0.9508, 0.9128, 0.9712, 0.8867, 0.9699, 0.9276, 0.9712, 0.8867, 0.967, 0.8697, 0.4174, 0.7964, 0.4462, 0.9241, 0.4099, 0.9027, 0.2455, 0.9995, 0.1969, 0.8445, 0.2349, 0.8277, 0.694, 0.9872, 0.6456, 0.915, 0.6508, 0.9029, 0.01525, 0.8248, 0.03146, 0.8741, 0.02718, 0.9829, 0.2118, 0.2253, 0.2409, 0.2049, 0.1984, 0.1921, 0.9011, 0.936, 0.9259, 0.9093, 0.9449, 0.943, 0.7092, 0.8775, 0.7174, 0.9453, 0.6914, 0.9542, 0.9793, 0.8697, 0.9868, 0.8947, 0.967, 0.8697, 0.8528, 0.9335, 0.8493, 0.8941, 0.8635, 0.9204, 0.9449, 0.943, 0.9259, 0.9093, 0.9508, 0.9128, 0.3767, 0.8729, 0.3809, 0.8456, 0.3891, 0.8922, 0.2285, 0.5857, 0.2129, 0.5869, 0.2185, 0.5797, 0.8857, 0.9489, 0.8681, 0.9096, 0.9011, 0.936, 0.6914, 0.9542, 0.694, 0.9872, 0.6561, 0.8827, 0.8635, 0.9204, 0.8681, 0.9096, 0.8857, 0.9489, 0.2285, 0.5857, 0.2271, 0.6416, 0.2129, 0.5869, 0.3382, 0.8875, 0.3561, 0.841, 0.35, 0.8739, 0.2096, 0.5875, 0.2185, 0.5797, 0.2129, 0.5869, 0.2212, 0.2521, 0.2409, 0.2049, 0.2118, 0.2253, 0.2271, 0.6416, 0.2152, 0.6434, 0.2129, 0.5869, 0.4174, 0.7964, 0.4629, 0.8826, 0.4462, 0.9241, 0.2892, 0.5797, 0.2961, 0.5878, 0.2969, 0.5847, 0.35, 0.8739, 0.3561, 0.841, 0.3767, 0.8729, 0.2118, 0.6444, 0.2096, 0.5875, 0.2129, 0.5869, 0.2118, 0.6444, 0.2129, 0.5869, 0.2152, 0.6434, 0.2631, 0.5875, 0.25, 0.5905, 0.2536, 0.5842, 0.2029, 0.9513, 0.1969, 0.8445, 0.2455, 0.9995, 0.1644, 0.7838, 0.2068, 0.7965, 0.1566, 0.8028, 0.2631, 0.5875, 0.2617, 0.6395, 0.25, 0.5905, 0.247, 0.5898, 0.2536, 0.5842, 0.25, 0.5905, 0.8635, 0.9204, 0.8493, 0.8941, 0.865, 0.8812, 0.2617, 0.6395, 0.249, 0.641, 0.25, 0.5905, 0.9624, 0.85, 0.9793, 0.8697, 0.967, 0.8697, 0.2961, 0.5878, 0.2969, 0.6386, 0.2969, 0.5847, 0.2271, 0.6416, 0.2285, 0.5857, 0.2283, 0.6435, 0.2279, 0.7732, 0.2169, 0.7542, 0.2219, 0.7095, 0.09025, 0.7886, 0.1566, 0.8028, 0.0499, 0.8528, 0.2118, 0.6444, 0.2152, 0.6434, 0.2271, 0.6416, 0.2668, 0.9009, 0.2455, 0.9995, 0.2349, 0.8277, 0.3204, 0.5832, 0.3278, 0.5906, 0.3286, 0.5878, 0.2453, 0.6434, 0.247, 0.5898, 0.25, 0.5905, 0.2453, 0.6434, 0.25, 0.5905, 0.249, 0.641, 0.2892, 0.5797, 0.2828, 0.5921, 0.2969, 0.6386, 0.5328, 0.9543, 0.5031, 0.9964, 0.4975, 0.9439, 0.9712, 0.8867, 0.9508, 0.9128, 0.9465, 0.8776, 0.2892, 0.5797, 0.2969, 0.6386, 0.2961, 0.5878, 0.01525, 0.8248, 0.09025, 0.7886, 0.0499, 0.8528, 0.1279, 0.7774, 0.1644, 0.7838, 0.1566, 0.8028, 0.967, 0.8697, 0.9712, 0.8867, 0.9468, 0.8535, 0.2099, 0.7637, 0.2186, 0.7695, 0.2012, 0.7871, 0.2828, 0.5921, 0.2829, 0.6395, 0.2969, 0.6386, 0.865, 0.8812, 0.8638, 0.8762, 0.8635, 0.9204, 0.01525, 0.8248, 0.0499, 0.8528, 0.03146, 0.8741, 0.9011, 0.936, 0.9041, 0.905, 0.9259, 0.9093, 0.2118, 0.6444, 0.2271, 0.6416, 0.2283, 0.6435, 0.3286, 0.5878, 0.3278, 0.5906, 0.3285, 0.637, 0.0499, 0.8528, 0.08115, 0.896, 0.05873, 0.9501, 0.2617, 0.6395, 0.2631, 0.5875, 0.2629, 0.6412, 0.05093, 0.7822, 0.01525, 0.8248, 0.01869, 0.7889, 0.2453, 0.6434, 0.249, 0.641, 0.2617, 0.6395, 0.8638, 0.8762, 0.8681, 0.9096, 0.8635, 0.9204, 0.865, 0.8812, 0.8493, 0.8941, 0.8608, 0.8694, 0.9624, 0.85, 0.967, 0.8697, 0.9146, 0.8492, 0.9508, 0.9128, 0.9259, 0.9093, 0.9465, 0.8776, 0.3204, 0.5832, 0.3135, 0.5946, 0.3285, 0.637, 0.8681, 0.9096, 0.8837, 0.898, 0.9011, 0.936, 0.1279, 0.7774, 0.1566, 0.8028, 0.09025, 0.7886, 0.3278, 0.5906, 0.3204, 0.5832, 0.3285, 0.637, 0.2099, 0.7637, 0.209, 0.7594, 0.2186, 0.7695, 0.5328, 0.9543, 0.5478, 0.9893, 0.5031, 0.9964, 0.1819, 0.7741, 0.2012, 0.7871, 0.1725, 0.7772, 0.8837, 0.898, 0.9041, 0.905, 0.9011, 0.936, 0.3135, 0.5946, 0.3137, 0.6378, 0.3285, 0.637, 0.2453, 0.6434, 0.2617, 0.6395, 0.2629, 0.6412, 0.9712, 0.8867, 0.9465, 0.8776, 0.9468, 0.8535, 0.2016, 0.7688, 0.2099, 0.7637, 0.2012, 0.7871, 0.865, 0.8812, 0.8608, 0.8694, 0.8797, 0.8492, 0.3767, 0.8729, 0.3561, 0.841, 0.3809, 0.8456, 0.9624, 0.85, 0.9146, 0.8492, 0.9388, 0.8385, 0.05093, 0.7822, 0.09025, 0.7886, 0.01525, 0.8248, 0.865, 0.8812, 0.8797, 0.8492, 0.9146, 0.8492, 0.3891, 0.8922, 0.3919, 0.8273, 0.4099, 0.9027, 0.967, 0.8697, 0.9191, 0.844, 0.9146, 0.8492, 0.2016, 0.7688, 0.2012, 0.7871, 0.1819, 0.7741, 0.1279, 0.7774, 0.1617, 0.7555, 0.1644, 0.7838, 0.1819, 0.7741, 0.1725, 0.7772, 0.1724, 0.7654, 0.967, 0.8697, 0.9468, 0.8535, 0.9191, 0.844, 0.9146, 0.8492, 0.8879, 0.8517, 0.865, 0.8812, 0.865, 0.8812, 0.8879, 0.8517, 0.8638, 0.8762, 0.9388, 0.8385, 0.9146, 0.8492, 0.9119, 0.8371, 0.1982, 0.7606, 0.209, 0.7594, 0.2099, 0.7637, 0.8638, 0.8762, 0.8751, 0.873, 0.8681, 0.9096, 0.9146, 0.8492, 0.8797, 0.8492, 0.9119, 0.8371, 0.9064, 0.8681, 0.9259, 0.9093, 0.9041, 0.905, 0.1279, 0.7774, 0.1103, 0.7554, 0.1617, 0.7555, 0.9259, 0.9093, 0.9064, 0.8681, 0.9465, 0.8776, 0.8751, 0.873, 0.8837, 0.898, 0.8681, 0.9096, 0.04428, 0.7517, 0.05093, 0.7822, 0.01869, 0.7889, 0.1982, 0.7606, 0.2099, 0.7637, 0.2016, 0.7688, 0.3159, 0.8687, 0.3347, 0.8085, 0.3382, 0.8875, 0.1819, 0.7741, 0.1724, 0.7654, 0.1879, 0.7663, 0.09394, 0.7693, 0.1089, 0.7747, 0.08757, 0.7806, 0.8837, 0.898, 0.9064, 0.8681, 0.9041, 0.905, 0.9468, 0.8535, 0.9465, 0.8776, 0.9064, 0.8681, 0.09394, 0.7693, 0.1011, 0.7598, 0.1089, 0.7747, 0.9146, 0.8492, 0.9191, 0.844, 0.8879, 0.8517, 0.2016, 0.7688, 0.1819, 0.7741, 0.1879, 0.7663, 0.8638, 0.8762, 0.8879, 0.8517, 0.8751, 0.873, 0.1879, 0.7663, 0.1724, 0.7654, 0.1855, 0.7579, 0.9468, 0.8535, 0.9064, 0.8681, 0.9191, 0.844, 0.0499, 0.8528, 0.05873, 0.9501, 0.03146, 0.8741, 0.8751, 0.873, 0.9064, 0.8681, 0.8837, 0.898, 0.2016, 0.7688, 0.1879, 0.7663, 0.1982, 0.7606, 0.0747, 0.7702, 0.08757, 0.7806, 0.06097, 0.7779, 0.1879, 0.7663, 0.1855, 0.7579, 0.1982, 0.7606, 0.9191, 0.844, 0.9064, 0.8681, 0.8879, 0.8517, 0.8879, 0.8517, 0.9064, 0.8681, 0.8751, 0.873, 0.3809, 0.8456, 0.3919, 0.8273, 0.3891, 0.8922, 0.3159, 0.8687, 0.2871, 0.914, 0.3085, 0.7988, 0.08339, 0.7702, 0.09394, 0.7693, 0.08757, 0.7806, 0.09394, 0.7693, 0.08637, 0.765, 0.1011, 0.7598, 0.0747, 0.7702, 0.06097, 0.7779, 0.05897, 0.7573, 0.08339, 0.7702, 0.08757, 0.7806, 0.0747, 0.7702, 0.3382, 0.8875, 0.3457, 0.7982, 0.3561, 0.841, 0.7174, 0.9453, 0.7137, 0.9956, 0.6914, 0.9542, 0.08637, 0.765, 0.0771, 0.7547, 0.1011, 0.7598, 0.08339, 0.7702, 0.08637, 0.765, 0.09394, 0.7693, 0.07272, 0.7563, 0.0747, 0.7702, 0.05897, 0.7573, 0.2219, 0.7095, 0.2169, 0.7542, 0.1843, 0.6697, 0.04428, 0.7517, 0.01869, 0.7889, 0.02164, 0.7222, 0.07272, 0.7563, 0.08339, 0.7702, 0.0747, 0.7702, 0.0771, 0.7547, 0.08637, 0.765, 0.07272, 0.7563, 0.08637, 0.765, 0.08339, 0.7702, 0.07272, 0.7563, 0.7137, 0.9956, 0.694, 0.9872, 0.6914, 0.9542, 0.3919, 0.8273, 0.4174, 0.7964, 0.4099, 0.9027, 0.2022, 0.7526, 0.1843, 0.6697, 0.2169, 0.7542, 0.3561, 0.841, 0.3457, 0.7982, 0.3809, 0.8456, 0.03146, 0.8741, 0.05873, 0.9501, 0.03338, 0.9851, 0.0683, 0.7501, 0.04428, 0.7517, 0.02164, 0.7222, 0.3382, 0.8875, 0.3347, 0.8085, 0.3457, 0.7982, 0.1103, 0.7554, 0.1585, 0.6788, 0.1617, 0.7555, 0.1852, 0.751, 0.1617, 0.7555, 0.1585, 0.6788, 0.2022, 0.7526, 0.1852, 0.751, 0.1585, 0.6788, 0.3457, 0.7982, 0.3919, 0.8273, 0.3809, 0.8456, 0.3159, 0.8687, 0.3085, 0.7988, 0.3347, 0.8085, 0.08561, 0.7487, 0.1033, 0.671, 0.1103, 0.7554, 0.0683, 0.7501, 0.1033, 0.671, 0.08561, 0.7487, 0.0683, 0.7501, 0.02164, 0.7222, 0.1033, 0.671, 0.2022, 0.7526, 0.1585, 0.6788, 0.1843, 0.6697, 0.1103, 0.7554, 0.1033, 0.671, 0.1585, 0.6788, 0.3457, 0.7982, 0.3453, 0.7483, 0.3919, 0.8273, 0.3848, 0.7395, 0.4174, 0.7964, 0.3919, 0.8273, 0.3457, 0.7982, 0.3347, 0.8085, 0.3453, 0.7483, 0.3347, 0.8085, 0.3085, 0.7988, 0.3228, 0.7456, 0.1033, 0.671, 0.02164, 0.7222, 0.09435, 0.6429, 0.1843, 0.6697, 0.1585, 0.6788, 0.1436, 0.6279, 0.3619, 0.7448, 0.3919, 0.8273, 0.3453, 0.7483, 0.3347, 0.8085, 0.3228, 0.7456, 0.3453, 0.7483, 0.4163, 0.7386, 0.4174, 0.7964, 0.3848, 0.7395, 0.3619, 0.7448, 0.3848, 0.7395, 0.3919, 0.8273, 0.1436, 0.6279, 0.1585, 0.6788, 0.1033, 0.671, 0.3085, 0.7988, 0.2866, 0.7543, 0.3228, 0.7456, 0.09435, 0.6429, 0.1436, 0.6279, 0.1033, 0.671, 0.3453, 0.7483, 0.3228, 0.7456, 0.323, 0.7292, 0.3545, 0.7215, 0.3453, 0.7483, 0.323, 0.7292, 0.3545, 0.7215, 0.3619, 0.7448, 0.3453, 0.7483, 0.1602, 0.6184, 0.1428, 0.6076, 0.1549, 0.5859, 0.1178, 0.6005, 0.1428, 0.6076, 0.1436, 0.6279, 0.3545, 0.7215, 0.323, 0.7292, 0.3282, 0.6951, 0.323, 0.7292, 0.3073, 0.7181, 0.3282, 0.6951, 0.09435, 0.6429, 0.1178, 0.6005, 0.1436, 0.6279, 0.1428, 0.6076, 0.1178, 0.6005, 0.1549, 0.5859, 0.3545, 0.7215, 0.365, 0.7011, 0.3619, 0.7448, 0.09506, 0.6015, 0.1178, 0.6005, 0.09435, 0.6429, 0.08154, 0.6226, 0.07275, 0.5981, 0.09506, 0.6015, 0.3545, 0.7215, 0.3282, 0.6951, 0.3536, 0.6958, 0.3536, 0.6958, 0.365, 0.7011, 0.3545, 0.7215, 0.3619, 0.7448, 0.365, 0.7011, 0.38, 0.7183, 0.3282, 0.6951, 0.3073, 0.7181, 0.3156, 0.6972, 0.1549, 0.5859, 0.1178, 0.6005, 0.1424, 0.5626, 0.09506, 0.6015, 0.1034, 0.5744, 0.1178, 0.6005, 0.09506, 0.6015, 0.07275, 0.5981, 0.08462, 0.5717, 0.3536, 0.6958, 0.3282, 0.6951, 0.3509, 0.6839, 0.3603, 0.6911, 0.365, 0.7011, 0.3536, 0.6958, 0.365, 0.7011, 0.3848, 0.7078, 0.38, 0.7183, 0.3282, 0.6951, 0.3156, 0.6972, 0.349, 0.6741, 0.08462, 0.5717, 0.1034, 0.5744, 0.09506, 0.6015, 0.3603, 0.6911, 0.3536, 0.6958, 0.3509, 0.6839, 0.1424, 0.5626, 0.1178, 0.6005, 0.1245, 0.5525, 0.3282, 0.6951, 0.349, 0.6741, 0.3509, 0.6839, 0.1245, 0.5525, 0.1178, 0.6005, 0.1034, 0.5744, 0.3603, 0.6911, 0.3657, 0.6817, 0.365, 0.7011, 0.3657, 0.6817, 0.3848, 0.7078, 0.365, 0.7011, 0.3509, 0.6839, 0.3657, 0.6817, 0.3603, 0.6911, 0.1004, 0.5531, 0.1034, 0.5744, 0.08462, 0.5717, 0.3509, 0.6839, 0.349, 0.6741, 0.3657, 0.6817, 0.1245, 0.5525, 0.1034, 0.5744, 0.1004, 0.5531, 0.6216, 0.3192, 0.5795, 0.3158, 0.5834, 0.278, 0.5795, 0.3158, 0.5384, 0.3117, 0.5834, 0.278, 0.2458, 0.287, 0.2353, 0.3178, 0.1893, 0.2869, 0.2196, 0.3398, 0.179, 0.3326, 0.1828, 0.3102, 0.6487, 0.3007, 0.6849, 0.3175, 0.6216, 0.3192, 0.6849, 0.3175, 0.6487, 0.3007, 0.6939, 0.2814, 0.9154, 0.2708, 0.8668, 0.2761, 0.9555, 0.235, 0.8668, 0.2761, 0.8181, 0.2813, 0.9555, 0.235, 0.2541, 0.4601, 0.2728, 0.4863, 0.2153, 0.4887, 0.9149, 0.1788, 0.9151, 0.2446, 0.9567, 0.2193, 0.9151, 0.2446, 0.9154, 0.2708, 0.9567, 0.2193, 0.2541, 0.4601, 0.2735, 0.46, 0.2728, 0.4863, 0.1137, 0.4668, 0.1033, 0.4923, 0.1084, 0.4963, 0.9154, 0.09573, 0.9151, 0.1307, 0.9702, 0.1535, 0.9151, 0.1307, 0.9149, 0.1788, 0.9702, 0.1535, 0.1137, 0.4668, 0.1098, 0.4671, 0.1033, 0.4923, 0.9214, 0.1496, 0.8852, 0.07552, 0.9154, 0.09573, 0.02805, 0.4325, 0.05969, 0.4964, 0.06891, 0.4445, 0.06311, 0.3479, 0.01948, 0.3149, 0.01528, 0.344, 0.5648, 0.02165, 0.5991, 0.02755, 0.5959, 0.06287, 0.5991, 0.02755, 0.6581, 0.0179, 0.5959, 0.06287, 0.07911, 0.2769, 0.02148, 0.282, 0.07556, 0.3237, 0.1034, 0.3272, 0.1226, 0.327, 0.1214, 0.2824, 0.9632, 0.5905, 0.9243, 0.6757, 0.9666, 0.706, 0.9157, 0.4718, 0.9593, 0.3924, 0.9665, 0.5039, 0.1226, 0.327, 0.134, 0.3548, 0.1351, 0.3254, 0.1226, 0.327, 0.1351, 0.3254, 0.1334, 0.2904, 0.1226, 0.327, 0.1334, 0.2904, 0.1214, 0.2824, 0.2954, 0.3198, 0.3137, 0.3154, 0.2955, 0.3432, 0.2954, 0.3198, 0.3038, 0.2849, 0.3137, 0.3154, 0.3137, 0.3154, 0.3038, 0.2849, 0.3123, 0.2818, 0.2766, 0.3161, 0.2874, 0.286, 0.2954, 0.3198, 0.2874, 0.286, 0.3038, 0.2849, 0.2954, 0.3198, 0.1034, 0.3272, 0.1214, 0.2824, 0.07556, 0.3237, 0.1214, 0.2824, 0.07911, 0.2769, 0.07556, 0.3237, 0.06311, 0.3479, 0.07556, 0.3237, 0.01948, 0.3149, 0.07556, 0.3237, 0.02148, 0.282, 0.01948, 0.3149, 0.06311, 0.3479, 0.01528, 0.344, 0.01804, 0.3943, 0.06311, 0.3479, 0.01804, 0.3943, 0.07686, 0.3715, 0.01804, 0.3943, 0.02805, 0.4325, 0.06891, 0.4445, 0.2256, 0.4172, 0.2398, 0.4386, 0.1909, 0.4313, 0.2398, 0.4386, 0.2037, 0.4632, 0.1909, 0.4313, 0.2256, 0.4172, 0.1909, 0.4313, 0.181, 0.3879, 0.2256, 0.4172, 0.181, 0.3879, 0.2326, 0.3584, 0.181, 0.3879, 0.1776, 0.3616, 0.2326, 0.3584, 0.2196, 0.3398, 0.2326, 0.3584, 0.1776, 0.3616, 0.2196, 0.3398, 0.1776, 0.3616, 0.179, 0.3326, 0.2196, 0.3398, 0.1828, 0.3102, 0.2353, 0.3178, 0.1828, 0.3102, 0.1893, 0.2869, 0.2353, 0.3178, 0.2766, 0.3161, 0.2353, 0.3178, 0.2458, 0.287, 0.2766, 0.3161, 0.2458, 0.287, 0.2874, 0.286, 0.02357, 0.08451, 0.02443, 0.1331, 0.01867, 0.08365, 0.02443, 0.1331, 0.0208, 0.1331, 0.01867, 0.08365, 0.02443, 0.1331, 0.03363, 0.1721, 0.02915, 0.1725, 0.02443, 0.1331, 0.02915, 0.1725, 0.0208, 0.1331, 0.02853, 0.02391, 0.02677, 0.05653, 0.0252, 0.02419, 0.02677, 0.05653, 0.02229, 0.05653, 0.0252, 0.02419, 0.02677, 0.05653, 0.02357, 0.08451, 0.02229, 0.05653, 0.02357, 0.08451, 0.01867, 0.08365, 0.02229, 0.05653, 0.2118, 0.2253, 0.1984, 0.1921, 0.2118, 0.2253, 0.1984, 0.1921, 0.1984, 0.1921, 0.2118, 0.2253, 0.1845, 0.1193, 0.1859, 0.08906, 0.1859, 0.08906, 0.1845, 0.1193, 0.1859, 0.08906, 0.1845, 0.1193, 0.1984, 0.1921, 0.188, 0.1468, 0.188, 0.1468, 0.1984, 0.1921, 0.188, 0.1468, 0.1984, 0.1921, 0.188, 0.1468, 0.1845, 0.1193, 0.1845, 0.1193, 0.188, 0.1468, 0.1845, 0.1193, 0.188, 0.1468, 0.1947, 0.06624, 0.2022, 0.03161, 0.1985, 0.03054, 0.1947, 0.06624, 0.1985, 0.03054, 0.1899, 0.0657, 0.1859, 0.08906, 0.1947, 0.06624, 0.1899, 0.0657, 0.1859, 0.08906, 0.1899, 0.0657, 0.1859, 0.08906, 0.1912, 0.2791, 0.2495, 0.2793, 0.2458, 0.287, 0.1912, 0.2791, 0.2458, 0.287, 0.1893, 0.2869, 0.2495, 0.2793, 0.2831, 0.2799, 0.2874, 0.286, 0.2495, 0.2793, 0.2874, 0.286, 0.2458, 0.287, 0.2831, 0.2799, 0.3036, 0.2796, 0.2874, 0.286, 0.3036, 0.2796, 0.3038, 0.2849, 0.2874, 0.286, 0.3036, 0.2796, 0.3158, 0.2818, 0.3123, 0.2818, 0.3036, 0.2796, 0.3123, 0.2818, 0.3038, 0.2849, 0.3158, 0.2818, 0.3197, 0.3159, 0.3137, 0.3154, 0.3158, 0.2818, 0.3137, 0.3154, 0.3123, 0.2818, 0.3197, 0.3159, 0.3066, 0.3431, 0.3137, 0.3154, 0.3066, 0.3431, 0.2955, 0.3432, 0.3137, 0.3154, 0.1413, 0.3534, 0.1403, 0.3259, 0.1351, 0.3254, 0.1413, 0.3534, 0.1351, 0.3254, 0.134, 0.3548, 0.1403, 0.3259, 0.1398, 0.2854, 0.1351, 0.3254, 0.1398, 0.2854, 0.1334, 0.2904, 0.1351, 0.3254, 0.07996, 0.2707, 0.01939, 0.2763, 0.07911, 0.2769, 0.01939, 0.2763, 0.02148, 0.282, 0.07911, 0.2769, 0.1398, 0.2854, 0.1229, 0.2764, 0.1214, 0.2824, 0.1398, 0.2854, 0.1214, 0.2824, 0.1334, 0.2904, 0.1229, 0.2764, 0.07996, 0.2707, 0.1214, 0.2824, 0.07996, 0.2707, 0.07911, 0.2769, 0.1214, 0.2824, 0.9838, 0.9212, 0.9868, 0.8947, 0.9878, 0.8959, 0.9496, 0.9629, 0.9707, 0.9451, 0.9717, 0.9463, 0.8797, 0.8492, 0.8608, 0.8694, 0.8726, 0.8607, 0.8528, 0.9335, 0.873, 0.9589, 0.8698, 0.9515, 0.9793, 0.8697, 0.9624, 0.85, 0.9634, 0.8511, 0.8967, 0.9703, 0.9236, 0.9717, 0.9245, 0.9729, 0.9388, 0.8385, 0.9119, 0.8371, 0.9128, 0.8383, 0.523, 0.6439, 0.5141, 0.6527, 0.5317, 0.6528, 0.5141, 0.6527, 0.5228, 0.6616, 0.5317, 0.6528, 0.5762, 0.6429, 0.5675, 0.6517, 0.5849, 0.6518, 0.5675, 0.6517, 0.5761, 0.6606, 0.5849, 0.6518, 0.6825, 0.6437, 0.6738, 0.6524, 0.6911, 0.6526, 0.6738, 0.6524, 0.6824, 0.6613, 0.6911, 0.6526, 0.6317, 0.6437, 0.623, 0.6524, 0.6403, 0.6526, 0.623, 0.6524, 0.6316, 0.6613, 0.6403, 0.6526, 0.9634, 0.8511, 0.9128, 0.8383, 0.9717, 0.9463, 0.9634, 0.8511, 0.9717, 0.9463, 0.9878, 0.8959, 0.9717, 0.9463, 0.9128, 0.8383, 0.8726, 0.8607, 0.9717, 0.9463, 0.8726, 0.8607, 0.9245, 0.9729, 0.8503, 0.8953, 0.8698, 0.9515, 0.8726, 0.8607, 0.8698, 0.9515, 0.9245, 0.9729, 0.8726, 0.8607, 0.9119, 0.8371, 0.8797, 0.8492, 0.9128, 0.8383, 0.8797, 0.8492, 0.8726, 0.8607, 0.9128, 0.8383, 0.9236, 0.9717, 0.9496, 0.9629, 0.9245, 0.9729, 0.9496, 0.9629, 0.9717, 0.9463, 0.9245, 0.9729, 0.9707, 0.9451, 0.9838, 0.9212, 0.9717, 0.9463, 0.9838, 0.9212, 0.9878, 0.8959, 0.9717, 0.9463, 0.873, 0.9589, 0.8967, 0.9703, 0.8698, 0.9515, 0.8967, 0.9703, 0.9245, 0.9729, 0.8698, 0.9515, 0.9868, 0.8947, 0.9793, 0.8697, 0.9878, 0.8959, 0.9793, 0.8697, 0.9634, 0.8511, 0.9878, 0.8959, 0.8493, 0.8941, 0.8528, 0.9335, 0.8503, 0.8953, 0.8528, 0.9335, 0.8698, 0.9515, 0.8503, 0.8953, 0.9624, 0.85, 0.9388, 0.8385, 0.9634, 0.8511, 0.9388, 0.8385, 0.9128, 0.8383, 0.9634, 0.8511, 0.8608, 0.8694, 0.8493, 0.8941, 0.8503, 0.8953, 0.8608, 0.8694, 0.8503, 0.8953, 0.8726, 0.8607, 0.09287, 0.4653, 0.06891, 0.4445, 0.05969, 0.4964, 0.09287, 0.4653, 0.05969, 0.4964, 0.08919, 0.494, 0.09287, 0.4653, 0.08919, 0.494, 0.1033, 0.4923, 0.09287, 0.4653, 0.1033, 0.4923, 0.1098, 0.4671, 0.2802, 0.4599, 0.278, 0.486, 0.2735, 0.46, 0.278, 0.486, 0.2728, 0.4863, 0.2735, 0.46, 0.2541, 0.4601, 0.2153, 0.4887, 0.2037, 0.4632, 0.2541, 0.4601, 0.2037, 0.4632, 0.2398, 0.4386, 0.1103, 0.2357, 0.1257, 0.2357, 0.1213, 0.2359, 0.1103, 0.2357, 0.1213, 0.2359, 0.1079, 0.2359, 0.2875, 0.2492, 0.2212, 0.2521, 0.2238, 0.252, 0.2875, 0.2492, 0.2238, 0.252, 0.2838, 0.2494, 0.0909, 0.2384, 0.1103, 0.2357, 0.1079, 0.2359, 0.0909, 0.2384, 0.1079, 0.2359, 0.09118, 0.2382, 0.05625, 0.2405, 0.0909, 0.2384, 0.05114, 0.2455, 0.0909, 0.2384, 0.09118, 0.2382, 0.05114, 0.2455, 0.2937, 0.2489, 0.2875, 0.2492, 0.2838, 0.2494, 0.2937, 0.2489, 0.2838, 0.2494, 0.2892, 0.2491, 0.03363, 0.1721, 0.05625, 0.2405, 0.05114, 0.2455, 0.03363, 0.1721, 0.05114, 0.2455, 0.02915, 0.1725, 0.2212, 0.2521, 0.2118, 0.2253, 0.2118, 0.2253, 0.2128, 0.4888, 0.2037, 0.4632, 0.2153, 0.4887, 0.7021, 0.07907, 0.8297, 0.1143, 0.7064, 0.1353, 0.8297, 0.1143, 0.9214, 0.1496, 0.7064, 0.1353, 0.06891, 0.4445, 0.07288, 0.408, 0.01804, 0.3943, 0.07288, 0.408, 0.07686, 0.3715, 0.01804, 0.3943, 0.7114, 0.02615, 0.8165, 0.0591, 0.7021, 0.07907, 0.9214, 0.1496, 0.8297, 0.1143, 0.8165, 0.0591, 0.9214, 0.1496, 0.8165, 0.0591, 0.8852, 0.07552, 0.7021, 0.07907, 0.8165, 0.0591, 0.8297, 0.1143])
me_rat.materials.append(mat_nose)
me_rat.materials.append(mat_hand)
me_rat.materials.append(mat_coat)
me_rat.materials.append(mat_hat)
me_rat.materials.append(mat_buttons)
me_rat.materials.append(mat_body)
me_rat.materials.append(mat_eyes)
me_rat.materials.append(mat_teeth)
me_rat.use_remesh_preserve_volume = False
me_rat.use_remesh_preserve_attributes = False
me_rat.use_mirror_vertex_groups = False
me_rat.update()
arm_armature = bpy.data.armatures.new('Armature')  # bones are not reproduced

# ---- objects
ob_rat_box = bpy.data.objects.new('Rat.box', me_cube)
ob_lamp_002 = bpy.data.objects.new('Lamp.002', light_lamp_002)
ob_lamp = bpy.data.objects.new('Lamp', light_lamp)
ob_lamp_001 = bpy.data.objects.new('Lamp.001', light_lamp_001)
ob_camera = bpy.data.objects.new('Camera', cam_camera)
ob_armature = bpy.data.objects.new('Armature', arm_armature)
ob_rat_model = bpy.data.objects.new('Rat.model', me_rat)

# ---- transforms, parenting, visibility, modifiers, constraints
ob_rat_box.location = (0.0, 0.0, 0.0)
ob_rat_box.scale = (0.5684, 0.5166, 1.285)
ob_rat_box.lock_rotations_4d = False
ob_rat_box.empty_display_type = 'ARROWS'
ob_rat_box.hide_viewport = True
ob_rat_box.lineart.crease_threshold = 0.0
ob_lamp_002.location = (-0.02406, -4.006, -0.01955)
ob_lamp_002.rotation_euler = (-4.709, 2.22e-16, 2.227e-16)
ob_lamp_002.lock_rotations_4d = False
ob_lamp_002.empty_display_type = 'ARROWS'
ob_lamp_002.lineart.crease_threshold = 0.0
ob_lamp.location = (-0.02406, 4.422, -0.1006)
ob_lamp.rotation_euler = (-1.57, -2.22e-16, 2.219e-16)
ob_lamp.lock_rotations_4d = False
ob_lamp.empty_display_type = 'ARROWS'
ob_lamp.lineart.crease_threshold = 0.0
ob_lamp_001.location = (-0.02406, -0.0496, 5.296)
ob_lamp_001.lock_rotations_4d = False
ob_lamp_001.empty_display_type = 'ARROWS'
ob_lamp_001.lineart.crease_threshold = 0.0
ob_camera.location = (5.956, 12.45, 10.22)
ob_camera.rotation_euler = (1.109, 0.01082, 2.703)
ob_camera.lock_rotations_4d = False
ob_camera.empty_display_type = 'ARROWS'
ob_camera.color = (0.0, 0.0, 0.0, 0.0)
ob_camera.display_type = 'WIRE'
ob_camera.lineart.crease_threshold = 0.0
ob_armature.location = (0.0, 0.0, 0.0)
ob_armature.lock_location = (True, True, True)
ob_armature.lock_rotation = (True, True, True)
ob_armature.lock_rotations_4d = False
ob_armature.lock_scale = (True, True, True)
ob_armature.empty_display_type = 'ARROWS'
ob_armature.lineart.crease_threshold = 0.0
ob_rat_model.parent = ob_armature
ob_rat_model.location = (0.0, 0.0, 0.0)
ob_rat_model.lock_location = (True, True, True)
ob_rat_model.lock_rotation = (True, True, True)
ob_rat_model.lock_rotations_4d = False
ob_rat_model.lock_scale = (True, True, True)
ob_rat_model.empty_display_type = 'ARROWS'
ob_rat_model.lineart.crease_threshold = 0.0
_vg = ob_rat_model.vertex_groups.new(name='Head')
_vg.add([86, 94, 103, 105, 106, 109, 124, 125, 126, 127, 128, 129, 130, 131, 132, 133, 134, 135, 136, 137, 138, 139, 140, 141, 142, 143, 144, 145, 146, 147, 148, 149, 150, 151, 152, 153, 154, 155, 156, 157, 158, 159, 160, 161, 162, 183, 184, 185, 186, 187, 188, 189, 190, 191, 192, 193, 194, 195, 196, 197, 198, 199, 200, 201, 202, 203, 204, 205, 206, 207, 208, 209, 210, 211, 212, 213, 214, 215, 216, 217, 218, 219, 220, 221, 222, 223, 224, 225, 226, 227, 228, 229, 230, 231, 232, 233, 234, 235, 236, 237, 238, 239, 240, 241, 242, 243, 244, 245, 246, 247, 248, 249, 250, 251, 252, 253, 254, 255, 256, 257, 258, 259, 260, 261, 262, 263, 264, 265, 266, 267, 268, 269, 270, 271, 272, 273, 274, 275, 276, 277, 278, 279, 280, 281, 282, 283, 284, 285, 286, 287, 288, 289, 290, 291, 292, 293, 294, 295, 296, 297, 298, 332, 344, 425, 426, 427, 428, 429, 430, 438, 439, 440, 441, 442, 443, 444, 445], 1.0, 'REPLACE')
_vg = ob_rat_model.vertex_groups.new(name='Right arm')
_vg.add([57, 58, 59, 61, 62, 63, 65, 66, 88, 385, 386, 387, 388, 389, 390, 391, 392], 1.0, 'REPLACE')
_vg = ob_rat_model.vertex_groups.new(name='Right hand')
_vg.add([0, 1, 2, 3, 4, 5, 6, 7, 8, 9, 10, 11, 12, 13, 14, 15, 16, 17, 18, 60, 64, 67, 68, 69, 70, 117, 118, 119, 120, 121, 122, 123, 393, 394, 395, 396, 397, 398, 399, 400, 401, 402], 1.0, 'REPLACE')
_vg = ob_rat_model.vertex_groups.new(name='Left arm')
_vg.add([45, 46, 47, 49, 50, 51, 52, 53, 369, 370, 371, 372, 373, 374, 375, 376], 1.0, 'REPLACE')
_vg = ob_rat_model.vertex_groups.new(name='Left hand')
_vg.add([19, 20, 21, 22, 23, 24, 25, 26, 27, 28, 29, 30, 31, 32, 33, 34, 35, 36, 37, 38, 39, 40, 41, 42, 43, 44, 48, 54, 55, 56, 113, 114, 115, 116, 377, 378, 379, 380, 381, 382, 383, 384], 1.0, 'REPLACE')
_vg = ob_rat_model.vertex_groups.new(name='Body')
for _i, _w in zip([45, 46, 47, 49, 50, 51, 52, 53, 57, 58, 59, 61, 62, 63, 65, 66, 71, 72, 73, 74, 75, 76, 77, 78, 79, 80, 81, 82, 83, 84, 85, 87, 88, 89, 90, 91, 92, 93, 95, 96, 97, 98, 99, 100, 101, 102, 104, 107, 108, 110, 111, 112, 163, 164, 165, 166, 167, 168, 169, 170, 171, 172, 173, 174, 175, 176, 177, 178, 179, 180, 181, 182, 299, 300, 301, 302, 303, 304, 305, 306, 307, 308, 328, 329, 330, 331, 333, 334, 335, 336, 337, 338, 339, 340, 341, 342, 343, 345, 346, 347, 351, 354, 355, 403, 404, 405, 406, 407, 408, 409, 410, 411, 412, 413, 414, 415, 416, 417, 418, 419, 420, 421, 422, 423, 424, 432, 433, 434, 435, 436, 446, 447], [1.0, 1.0, 1.0, 1.0, 1.0, 1.0, 1.0, 1.0, 1.0, 1.0, 1.0, 1.0, 1.0, 1.0, 1.0, 1.0, 1.0, 1.0, 1.0, 1.0, 1.0, 1.0, 1.0, 1.0, 1.0, 1.0, 1.0, 1.0, 1.0, 1.0, 1.0, 1.0, 1.0, 1.0, 1.0, 1.0, 1.0, 1.0, 1.0, 1.0, 1.0, 1.0, 1.0, 1.0, 1.0, 1.0, 1.0, 1.0, 1.0, 1.0, 1.0, 1.0, 1.0, 1.0, 1.0, 1.0, 1.0, 1.0, 1.0, 1.0, 1.0, 1.0, 1.0, 1.0, 1.0, 1.0, 1.0, 1.0, 1.0, 1.0, 1.0, 1.0, 1.0, 1.0, 1.0, 1.0, 1.0, 1.0, 1.0, 1.0, 1.0, 1.0, 1.0, 1.0, 1.0, 1.0, 1.0, 1.0, 1.0, 1.0, 1.0, 1.0, 1.0, 1.0, 1.0, 1.0, 1.0, 1.0, 1.0, 1.0, 1.0, 0.5, 0.5, 1.0, 1.0, 1.0, 1.0, 1.0, 1.0, 1.0, 1.0, 1.0, 1.0, 1.0, 1.0, 1.0, 1.0, 1.0, 1.0, 1.0, 1.0, 1.0, 1.0, 1.0, 1.0, 0.75, 1.0, 1.0, 1.0, 0.75, 1.0, 0.625]): _vg.add([_i], _w, 'REPLACE')
_vg = ob_rat_model.vertex_groups.new(name='Right thigh')
_vg.add([76, 77, 84, 111, 347, 357, 415, 416, 418, 432], 1.0, 'REPLACE')
_vg = ob_rat_model.vertex_groups.new(name='Right leg')
for _i, _w in zip([73, 76, 77, 78, 79, 92, 93, 100, 111, 309, 310, 311, 312, 313, 314, 315, 316, 317, 355, 356, 357, 358, 359, 409, 411, 412, 413, 414, 415, 418, 431, 432], [1.0, 1.0, 1.0, 1.0, 1.0, 1.0, 1.0, 1.0, 1.0, 1.0, 1.0, 1.0, 1.0, 1.0, 1.0, 1.0, 1.0, 1.0, 0.5, 1.0, 1.0, 1.0, 1.0, 1.0, 1.0, 1.0, 1.0, 1.0, 1.0, 1.0, 1.0, 0.25]): _vg.add([_i], _w, 'REPLACE')
_vg = ob_rat_model.vertex_groups.new(name='Left thigh')
for _i, _w in zip([74, 90, 91, 96, 318, 342, 349, 350, 354, 421, 424, 436, 437, 446, 447], [1.0, 1.0, 1.0, 1.0, 1.0, 1.0, 1.0, 1.0, 1.0, 1.0, 1.0, 0.25, 0.5, 0.5, 0.625]): _vg.add([_i], _w, 'REPLACE')
_vg = ob_rat_model.vertex_groups.new(name='Left leg')
for _i, _w in zip([74, 75, 83, 85, 89, 90, 91, 96, 101, 104, 318, 319, 320, 321, 322, 323, 324, 325, 326, 327, 348, 350, 351, 352, 353, 403, 404, 420, 421, 422, 424, 437], [1.0, 1.0, 1.0, 1.0, 1.0, 1.0, 1.0, 1.0, 1.0, 1.0, 1.0, 1.0, 1.0, 1.0, 1.0, 1.0, 1.0, 1.0, 1.0, 1.0, 0.5, 1.0, 0.5, 1.0, 1.0, 1.0, 1.0, 1.0, 1.0, 1.0, 1.0, 1.0]): _vg.add([_i], _w, 'REPLACE')
_vg = ob_rat_model.vertex_groups.new(name='Tail')
_vg.add([360, 361, 362, 363, 364, 365, 366, 367, 368], 1.0, 'REPLACE')
_m = ob_rat_model.modifiers.new('Armature', 'ARMATURE')
_m.object = ob_armature

# ---- collection membership
col_collection_1.objects.link(ob_rat_box)
col_collection_1.objects.link(ob_lamp_002)
col_collection_1.objects.link(ob_lamp)
col_collection_1.objects.link(ob_lamp_001)
col_collection_1.objects.link(ob_camera)
col_collection_1.objects.link(ob_armature)
col_collection_1.objects.link(ob_rat_model)

# ---- scene / render settings (as saved in the file)
scene.camera = ob_camera
scene.frame_start = 1; scene.frame_end = 250; scene.frame_set(1)
scene.render.engine = 'BLENDER_EEVEE_NEXT'
scene.render.image_settings.file_format = 'JPEG'
scene.render.image_settings.color_mode = 'RGB'
scene.render.image_settings.compression = 90
scene.render.resolution_x = 800
scene.render.resolution_y = 600
scene.render.pixel_aspect_x = 100.0
scene.render.pixel_aspect_y = 100.0
scene.render.fps = 25
scene.render.dither_intensity = 0.0
scene.render.use_compositing = False
scene.render.use_sequencer = False
scene.render.bake_margin = 2
scene.render.bake_bias = 0.0
scene.render.use_stamp_time = False
scene.render.use_stamp_date = False
scene.render.use_stamp_frame = False
scene.render.use_stamp_camera = False
scene.render.use_stamp_scene = False
scene.render.use_stamp_filename = False
scene.render.use_stamp_render_time = False
scene.render.stamp_font_size = 0
scene.cycles.use_denoising = False
scene.cycles.samples = 10
scene.cycles.sampling_pattern = 'TABULATED_SOBOL'
scene.cycles.light_sampling_threshold = 0.0
scene.cycles.use_adaptive_sampling = False
scene.cycles.use_light_tree = False
scene.cycles.blur_glossy = 0.0
scene.cycles.volume_bounces = 1
scene.cycles.pixel_filter_type = 'GAUSSIAN'
scene.cycles.sample_clamp_indirect = 0.0
scene.view_settings.view_transform = 'Raw'
bpy.context.view_layer.update()
